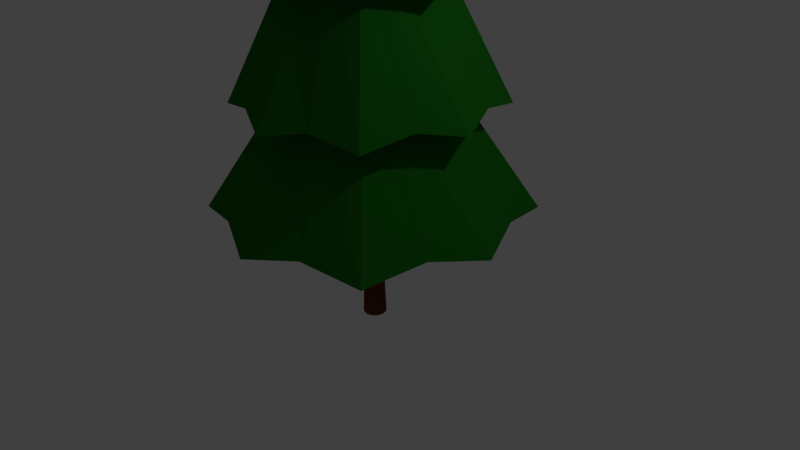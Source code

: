 # Source: tree.blend  (saved by Blender 2.77.0; exported with 4.5.12 LTS)
import bpy
from mathutils import Matrix  # noqa: F401  (used for matrix-valued properties, if any)

bpy.ops.wm.read_factory_settings(use_empty=True)
scene = bpy.context.scene
scene.name = 'Scene'

# ---- collections
col_collection_1 = bpy.data.collections.new('Collection 1'); scene.collection.children.link(col_collection_1)

# ---- materials (node trees are filled in below, after node groups)
mat_material_001 = bpy.data.materials.new('Material.001')
mat_material_001.alpha_threshold = 0.0
mat_material_001.use_transparent_shadow = False
mat_material_001.diffuse_color = (0.009085, 0.1424, 0.011, 1.0)
mat_material_001.roughness = 0.5
mat_material_002 = bpy.data.materials.new('Material.002')
mat_material_002.alpha_threshold = 0.0
mat_material_002.use_transparent_shadow = False
mat_material_002.diffuse_color = (0.1679, 0.05619, 0.0215, 1.0)
mat_material_002.roughness = 0.5

# ---- material node trees
mat_material_001.use_nodes = True; mat_material_001.node_tree.nodes.clear()
_N = mat_material_001.node_tree.nodes; _L = mat_material_001.node_tree.links
n0 = _N.new('ShaderNodeOutputMaterial'); n0.name = 'Material Output'; n0.location = (300, 300)
n1 = _N.new('ShaderNodeBsdfDiffuse'); n1.name = 'Diffuse BSDF'; n1.location = (10, 300)
n1.inputs[0].default_value = (0.0118, 0.1626, 0.009452, 1.0)
_L.new(n1.outputs[0], n0.inputs[0])
n0.is_active_output = True
mat_material_002.use_nodes = True; mat_material_002.node_tree.nodes.clear()
_N = mat_material_002.node_tree.nodes; _L = mat_material_002.node_tree.links
n0 = _N.new('ShaderNodeOutputMaterial'); n0.name = 'Material Output'; n0.location = (300, 300)
n1 = _N.new('ShaderNodeBsdfDiffuse'); n1.name = 'Diffuse BSDF'; n1.location = (10, 300)
n1.inputs[0].default_value = (0.1473, 0.03823, 0.01014, 1.0)
_L.new(n1.outputs[0], n0.inputs[0])
n0.is_active_output = True

# ---- world
world_world = bpy.data.worlds.new('World'); scene.world = world_world
world_world.color = (0.05088, 0.05088, 0.05088)
world_world.use_sun_shadow = False
world_world.sun_shadow_jitter_overblur = 0.0
world_world.cycles.sampling_method = 'MANUAL'

# ---- cameras
cam_camera = bpy.data.cameras.new('Camera')
cam_camera.clip_end = 100.0
cam_camera.lens = 35.0
cam_camera.sensor_width = 32.0
cam_camera.sensor_height = 18.0
cam_camera.ortho_scale = 7.314
cam_camera.dof.focus_distance = 0.0
cam_camera.dof.aperture_fstop = 128.0

# ---- lights
light_lamp = bpy.data.lights.new('Lamp', 'POINT')
light_lamp.transmission_factor = 0.0
light_lamp.cutoff_distance = 30.0
light_lamp.energy = 100.0
light_lamp.shadow_buffer_clip_start = 1.001
light_lamp.shadow_soft_size = 0.1
light_lamp.shadow_maximum_resolution = 0.006
light_lamp.use_absolute_resolution = True

# ---- meshes
me_cylinder = bpy.data.meshes.new('Cylinder')
me_cylinder.from_pydata([(0.0, 1.0, 0.8781), (3.418e-08, 0.0825, 9.878), (0.3827, 0.9239, 1.0), (0.03157, 0.07622, 10.0), (0.8119, 0.8119, 0.8781), (0.06698, 0.06698, 9.878), (0.9239, 0.3827, 1.0), (0.07622, 0.03157, 10.0), (1.0, -4.371e-08, 0.8781), (0.0825, 6.648e-09, 9.878), (0.9239, -0.3827, 1.0), (0.07622, -0.03157, 10.0), (0.8119, -0.8119, 0.8781), (0.06698, -0.06698, 9.878), (0.3827, -0.9239, 1.0), (0.03157, -0.07622, 10.0), (1.51e-07, -1.0, 0.8781), (4.664e-08, -0.0825, 9.878), (-0.3827, -0.9239, 1.0), (-0.03157, -0.07622, 10.0), (-0.8119, -0.8119, 0.8781), (-0.06698, -0.06698, 9.878), (-0.9239, -0.3827, 1.0), (-0.07622, -0.03157, 10.0), (-1.0, 1.192e-08, 0.8781), (-0.0825, 1.124e-08, 9.878), (-0.9239, 0.3827, 1.0), (-0.07622, 0.03157, 10.0), (-0.8119, 0.8119, 0.8781), (-0.06698, 0.06698, 9.878), (-0.3827, 0.9239, 1.0), (-0.03157, 0.07622, 10.0), (4.557e-09, 0.8777, 2.231), (1.025e-08, 0.7247, 3.731), (1.595e-08, 0.5718, 5.257), (2.165e-08, 0.4189, 7.012), (2.734e-08, 0.266, 8.563), (0.1018, 0.2457, 8.685), (0.1603, 0.387, 7.134), (0.2188, 0.5283, 5.379), (0.2773, 0.6696, 3.853), (0.3359, 0.8109, 2.353), (0.216, 0.216, 8.563), (0.3401, 0.3401, 7.012), (0.4643, 0.4643, 5.257), (0.5885, 0.5885, 3.731), (0.7126, 0.7126, 2.231), (0.2457, 0.1018, 8.685), (0.387, 0.1603, 7.134), (0.5283, 0.2188, 5.379), (0.6696, 0.2773, 3.853), (0.8109, 0.3359, 2.353), (0.266, -3.424e-09, 8.563), (0.4189, -1.182e-08, 7.012), (0.5718, -2.021e-08, 5.257), (0.7247, -2.86e-08, 3.731), (0.8777, -3.7e-08, 2.231), (0.2457, -0.1018, 8.685), (0.387, -0.1603, 7.134), (0.5283, -0.2188, 5.379), (0.6696, -0.2773, 3.853), (0.8109, -0.3359, 2.353), (0.216, -0.216, 8.563), (0.3401, -0.3401, 7.012), (0.4643, -0.4643, 5.257), (0.5885, -0.5885, 3.731), (0.7126, -0.7126, 2.231), (0.1018, -0.2457, 8.685), (0.1603, -0.387, 7.134), (0.2188, -0.5283, 5.379), (0.2773, -0.6696, 3.853), (0.3359, -0.8109, 2.353), (6.751e-08, -0.266, 8.563), (8.49e-08, -0.4189, 7.012), (1.023e-07, -0.5718, 5.257), (1.197e-07, -0.7247, 3.731), (1.371e-07, -0.8777, 2.231), (-0.1018, -0.2457, 8.685), (-0.1603, -0.387, 7.134), (-0.2188, -0.5283, 5.379), (-0.2773, -0.6696, 3.853), (-0.3359, -0.8109, 2.353), (-0.216, -0.216, 8.563), (-0.3401, -0.3401, 7.012), (-0.4643, -0.4643, 5.257), (-0.5885, -0.5885, 3.731), (-0.7126, -0.7126, 2.231), (-0.2457, -0.1018, 8.685), (-0.387, -0.1603, 7.134), (-0.5283, -0.2188, 5.379), (-0.6696, -0.2773, 3.853), (-0.8109, -0.3359, 2.353), (-0.266, 1.138e-08, 8.563), (-0.4189, 1.149e-08, 7.012), (-0.5718, 1.16e-08, 5.257), (-0.7247, 1.172e-08, 3.731), (-0.8777, 1.183e-08, 2.231), (-0.2457, 0.1018, 8.685), (-0.387, 0.1603, 7.134), (-0.5283, 0.2188, 5.379), (-0.6696, 0.2773, 3.853), (-0.8109, 0.3359, 2.353), (-0.216, 0.216, 8.563), (-0.3401, 0.3401, 7.012), (-0.4643, 0.4643, 5.257), (-0.5885, 0.5885, 3.731), (-0.7126, 0.7126, 2.231), (-0.1018, 0.2457, 8.685), (-0.1603, 0.387, 7.134), (-0.2188, 0.5283, 5.379), (-0.2773, 0.6696, 3.853), (-0.3359, 0.8109, 2.353), (6.848e-09, 0.4895, 8.363), (0.171, 0.4129, 8.485), (0.3628, 0.3628, 8.363), (0.4129, 0.171, 8.485), (0.4895, -1.579e-08, 8.363), (0.4129, -0.171, 8.485), (0.3628, -0.3628, 8.363), (0.171, -0.4129, 8.485), (8.076e-08, -0.4895, 8.363), (-0.171, -0.4129, 8.485), (-0.3628, -0.3628, 8.363), (-0.4129, -0.171, 8.485), (-0.4895, 1.144e-08, 8.363), (-0.4129, 0.171, 8.485), (-0.3628, 0.3628, 8.363), (-0.171, 0.4129, 8.485), (4.352e-09, 0.826, 6.812), (0.2886, 0.6966, 6.934), (0.6122, 0.6122, 6.812), (0.6966, 0.2886, 6.934), (0.826, -3.499e-08, 6.812), (0.6966, -0.2886, 6.934), (0.6122, -0.6122, 6.812), (0.2886, -0.6966, 6.934), (1.291e-07, -0.826, 6.812), (-0.2886, -0.6966, 6.934), (-0.6122, -0.6122, 6.812), (-0.6966, -0.2886, 6.934), (-0.826, 1.096e-08, 6.812), (-0.6966, 0.2886, 6.934), (-0.6122, 0.6122, 6.812), (-0.2886, 0.6966, 6.934), (-2.465e-08, 1.052, 5.057), (0.3676, 0.8876, 5.179), (0.78, 0.78, 5.057), (0.8876, 0.3676, 5.179), (1.052, -5.207e-08, 5.057), (0.8876, -0.3676, 5.179), (0.78, -0.78, 5.057), (0.3676, -0.8876, 5.179), (1.342e-07, -1.052, 5.057), (-0.3676, -0.8876, 5.179), (-0.78, -0.78, 5.057), (-0.8876, -0.3676, 5.179), (-1.052, 6.478e-09, 5.057), (-0.8875, 0.3676, 5.179), (-0.78, 0.78, 5.057), (-0.3676, 0.8876, 5.179), (-4.492e-08, 1.334, 3.531), (0.4659, 1.125, 3.653), (0.9886, 0.9886, 3.531), (1.125, 0.4659, 3.653), (1.334, -5.968e-08, 3.531), (1.125, -0.4659, 3.653), (0.9886, -0.9886, 3.531), (0.4659, -1.125, 3.653), (1.565e-07, -1.334, 3.531), (-0.4659, -1.125, 3.653), (-0.9886, -0.9886, 3.531), (-1.125, -0.4659, 3.653), (-1.334, 1.452e-08, 3.531), (-1.125, 0.4659, 3.653), (-0.9886, 0.9886, 3.531), (-0.4659, 1.125, 3.653), (-5.051e-08, 1.615, 2.031), (0.5643, 1.362, 2.153), (1.197, 1.197, 2.031), (1.362, 0.5643, 2.153), (1.615, -7.316e-08, 2.031), (1.362, -0.5643, 2.153), (1.197, -1.197, 2.031), (0.5643, -1.362, 2.153), (1.934e-07, -1.615, 2.031), (-0.5643, -1.362, 2.153), (-1.197, -1.197, 2.031), (-1.362, -0.5643, 2.153), (-1.615, 1.669e-08, 2.031), (-1.362, 0.5643, 2.153), (-1.197, 1.197, 2.031), (-0.5643, 1.362, 2.153), (0.6888, 1.663, 0.8), (1.461, 1.461, 0.6781), (1.663, 0.6888, 0.8), (1.972, -9.42e-08, 0.6781), (1.663, -0.6888, 0.8), (1.461, -1.461, 0.6781), (0.6888, -1.663, 0.8), (2.545e-07, -1.972, 0.6781), (-0.6888, -1.663, 0.8), (-1.461, -1.461, 0.6781), (-1.663, -0.6888, 0.8), (-1.972, 1.549e-08, 0.6781), (-1.663, 0.6888, 0.8), (-1.461, 1.461, 0.6781), (-0.6888, 1.663, 0.8), (-4.323e-08, 1.972, 0.6781), (0.0462, 0.1115, 0.1572), (-4.753e-07, 0.1207, 0.1572), (-4.768e-07, 0.1511, -0.8351), (-4.768e-07, 0.1511, 1.149), (0.05782, 0.1396, -0.8351), (0.05782, 0.1396, 1.149), (0.1068, 0.1068, -0.8351), (0.1068, 0.1068, 1.149), (0.1396, 0.05782, -0.8351), (0.1396, 0.05782, 1.149), (0.1511, 2.384e-07, -0.8351), (0.1511, 2.384e-07, 1.149), (0.1396, -0.05782, -0.8351), (0.1396, -0.05782, 1.149), (0.1068, -0.1068, -0.8351), (0.1068, -0.1068, 1.149), (0.05782, -0.1396, -0.8351), (0.05782, -0.1396, 1.149), (-4.768e-07, -0.1511, -0.8351), (-4.768e-07, -0.1511, 1.149), (-0.05782, -0.1396, -0.8351), (-0.05782, -0.1396, 1.149), (-0.1068, -0.1068, -0.8351), (-0.1068, -0.1068, 1.149), (-0.1396, -0.05782, -0.8351), (-0.1396, -0.05782, 1.149), (-0.1511, 2.384e-07, -0.8351), (-0.1511, 2.384e-07, 1.149), (-0.1396, 0.05782, -0.8351), (-0.1396, 0.05782, 1.149), (-0.1068, 0.1068, -0.8351), (-0.1068, 0.1068, 1.149), (-0.05782, 0.1396, -0.8351), (-0.05782, 0.1396, 1.149), (0.08537, 0.08537, 0.1572), (0.1115, 0.0462, 0.1572), (0.1207, 2.384e-07, 0.1572), (0.1115, -0.0462, 0.1572), (0.08537, -0.08537, 0.1572), (0.0462, -0.1115, 0.1572), (-4.753e-07, -0.1207, 0.1572), (-0.0462, -0.1115, 0.1572), (-0.08537, -0.08537, 0.1572), (-0.1115, -0.0462, 0.1572), (-0.1207, 2.384e-07, 0.1572), (-0.1115, 0.0462, 0.1572), (-0.08537, 0.08537, 0.1572), (-0.0462, 0.1115, 0.1572), (0.0, 1.0, 0.8781), (0.0, 1.0, 0.8781), (0.3827, 0.9239, 1.0), (0.3827, 0.9239, 1.0), (0.03157, 0.07622, 10.0), (0.03157, 0.07622, 10.0), (3.418e-08, 0.0825, 9.878), (3.418e-08, 0.0825, 9.878), (6.848e-09, 0.4895, 8.363), (6.848e-09, 0.4895, 8.363), (6.848e-09, 0.4895, 8.363), (0.6888, 1.663, 0.8), (0.6888, 1.663, 0.8), (0.6888, 1.663, 0.8), (0.8119, 0.8119, 0.8781), (0.8119, 0.8119, 0.8781), (0.06698, 0.06698, 9.878), (0.06698, 0.06698, 9.878), (1.461, 1.461, 0.6781), (1.461, 1.461, 0.6781), (1.461, 1.461, 0.6781), (0.9239, 0.3827, 1.0), (0.9239, 0.3827, 1.0), (0.07622, 0.03157, 10.0), (0.07622, 0.03157, 10.0), (1.663, 0.6888, 0.8), (1.663, 0.6888, 0.8), (1.663, 0.6888, 0.8), (1.0, -4.371e-08, 0.8781), (1.0, -4.371e-08, 0.8781), (0.0825, 6.648e-09, 9.878), (0.0825, 6.648e-09, 9.878), (1.972, -9.42e-08, 0.6781), (1.972, -9.42e-08, 0.6781), (1.972, -9.42e-08, 0.6781), (0.9239, -0.3827, 1.0), (0.9239, -0.3827, 1.0), (0.07622, -0.03157, 10.0), (0.07622, -0.03157, 10.0), (1.663, -0.6888, 0.8), (1.663, -0.6888, 0.8), (1.663, -0.6888, 0.8), (0.8119, -0.8119, 0.8781), (0.8119, -0.8119, 0.8781), (0.06698, -0.06698, 9.878), (0.06698, -0.06698, 9.878), (1.461, -1.461, 0.6781), (1.461, -1.461, 0.6781), (1.461, -1.461, 0.6781), (0.3827, -0.9239, 1.0), (0.3827, -0.9239, 1.0), (0.03157, -0.07622, 10.0), (0.03157, -0.07622, 10.0), (0.6888, -1.663, 0.8), (0.6888, -1.663, 0.8), (0.6888, -1.663, 0.8), (1.51e-07, -1.0, 0.8781), (1.51e-07, -1.0, 0.8781), (4.664e-08, -0.0825, 9.878), (4.664e-08, -0.0825, 9.878), (2.545e-07, -1.972, 0.6781), (2.545e-07, -1.972, 0.6781), (2.545e-07, -1.972, 0.6781), (-0.3827, -0.9239, 1.0), (-0.3827, -0.9239, 1.0), (-0.03157, -0.07622, 10.0), (-0.03157, -0.07622, 10.0), (-0.6888, -1.663, 0.8), (-0.6888, -1.663, 0.8), (-0.6888, -1.663, 0.8), (-0.8119, -0.8119, 0.8781), (-0.8119, -0.8119, 0.8781), (-0.06698, -0.06698, 9.878), (-0.06698, -0.06698, 9.878), (-1.461, -1.461, 0.6781), (-1.461, -1.461, 0.6781), (-1.461, -1.461, 0.6781), (-0.9239, -0.3827, 1.0), (-0.9239, -0.3827, 1.0), (-0.07622, -0.03157, 10.0), (-0.07622, -0.03157, 10.0), (-1.663, -0.6888, 0.8), (-1.663, -0.6888, 0.8), (-1.663, -0.6888, 0.8), (-1.0, 1.192e-08, 0.8781), (-1.0, 1.192e-08, 0.8781), (-0.0825, 1.124e-08, 9.878), (-0.0825, 1.124e-08, 9.878), (-1.972, 1.549e-08, 0.6781), (-1.972, 1.549e-08, 0.6781), (-1.972, 1.549e-08, 0.6781), (-0.9239, 0.3827, 1.0), (-0.9239, 0.3827, 1.0), (-0.07622, 0.03157, 10.0), (-0.07622, 0.03157, 10.0), (-1.663, 0.6888, 0.8), (-1.663, 0.6888, 0.8), (-1.663, 0.6888, 0.8), (-0.8119, 0.8119, 0.8781), (-0.8119, 0.8119, 0.8781), (-0.06698, 0.06698, 9.878), (-0.06698, 0.06698, 9.878), (-1.461, 1.461, 0.6781), (-1.461, 1.461, 0.6781), (-1.461, 1.461, 0.6781), (-0.3827, 0.9239, 1.0), (-0.3827, 0.9239, 1.0), (-0.03157, 0.07622, 10.0), (-0.03157, 0.07622, 10.0), (-0.6888, 1.663, 0.8), (-0.6888, 1.663, 0.8), (-0.6888, 1.663, 0.8), (-4.323e-08, 1.972, 0.6781), (-4.323e-08, 1.972, 0.6781), (-4.323e-08, 1.972, 0.6781), (4.557e-09, 0.8777, 2.231), (4.557e-09, 0.8777, 2.231), (4.557e-09, 0.8777, 2.231), (-5.051e-08, 1.615, 2.031), (-5.051e-08, 1.615, 2.031), (-5.051e-08, 1.615, 2.031), (1.025e-08, 0.7247, 3.731), (1.025e-08, 0.7247, 3.731), (1.025e-08, 0.7247, 3.731), (-4.492e-08, 1.334, 3.531), (-4.492e-08, 1.334, 3.531), (-4.492e-08, 1.334, 3.531), (1.595e-08, 0.5718, 5.257), (1.595e-08, 0.5718, 5.257), (1.595e-08, 0.5718, 5.257), (-2.465e-08, 1.052, 5.057), (-2.465e-08, 1.052, 5.057), (-2.465e-08, 1.052, 5.057), (2.165e-08, 0.4189, 7.012), (2.165e-08, 0.4189, 7.012), (2.165e-08, 0.4189, 7.012), (4.352e-09, 0.826, 6.812), (4.352e-09, 0.826, 6.812), (4.352e-09, 0.826, 6.812), (2.734e-08, 0.266, 8.563), (2.734e-08, 0.266, 8.563), (2.734e-08, 0.266, 8.563), (0.171, 0.4129, 8.485), (0.171, 0.4129, 8.485), (0.171, 0.4129, 8.485), (0.1018, 0.2457, 8.685), (0.1018, 0.2457, 8.685), (0.1018, 0.2457, 8.685), (0.2886, 0.6966, 6.934), (0.2886, 0.6966, 6.934), (0.2886, 0.6966, 6.934), (0.1603, 0.387, 7.134), (0.1603, 0.387, 7.134), (0.1603, 0.387, 7.134), (0.3676, 0.8876, 5.179), (0.3676, 0.8876, 5.179), (0.3676, 0.8876, 5.179), (0.2188, 0.5283, 5.379), (0.2188, 0.5283, 5.379), (0.2188, 0.5283, 5.379), (0.4659, 1.125, 3.653), (0.4659, 1.125, 3.653), (0.4659, 1.125, 3.653), (0.2773, 0.6696, 3.853), (0.2773, 0.6696, 3.853), (0.2773, 0.6696, 3.853), (0.5643, 1.362, 2.153), (0.5643, 1.362, 2.153), (0.5643, 1.362, 2.153), (0.3359, 0.8109, 2.353), (0.3359, 0.8109, 2.353), (0.3359, 0.8109, 2.353), (0.3628, 0.3628, 8.363), (0.3628, 0.3628, 8.363), (0.3628, 0.3628, 8.363), (0.216, 0.216, 8.563), (0.216, 0.216, 8.563), (0.216, 0.216, 8.563), (0.6122, 0.6122, 6.812), (0.6122, 0.6122, 6.812), (0.6122, 0.6122, 6.812), (0.3401, 0.3401, 7.012), (0.3401, 0.3401, 7.012), (0.3401, 0.3401, 7.012), (0.78, 0.78, 5.057), (0.78, 0.78, 5.057), (0.78, 0.78, 5.057), (0.4643, 0.4643, 5.257), (0.4643, 0.4643, 5.257), (0.4643, 0.4643, 5.257), (0.9886, 0.9886, 3.531), (0.9886, 0.9886, 3.531), (0.9886, 0.9886, 3.531), (0.5885, 0.5885, 3.731), (0.5885, 0.5885, 3.731), (0.5885, 0.5885, 3.731), (1.197, 1.197, 2.031), (1.197, 1.197, 2.031), (1.197, 1.197, 2.031), (0.7126, 0.7126, 2.231), (0.7126, 0.7126, 2.231), (0.7126, 0.7126, 2.231), (0.4129, 0.171, 8.485), (0.4129, 0.171, 8.485), (0.4129, 0.171, 8.485), (0.2457, 0.1018, 8.685), (0.2457, 0.1018, 8.685), (0.2457, 0.1018, 8.685), (0.6966, 0.2886, 6.934), (0.6966, 0.2886, 6.934), (0.6966, 0.2886, 6.934), (0.387, 0.1603, 7.134), (0.387, 0.1603, 7.134), (0.387, 0.1603, 7.134), (0.8876, 0.3676, 5.179), (0.8876, 0.3676, 5.179), (0.8876, 0.3676, 5.179), (0.5283, 0.2188, 5.379), (0.5283, 0.2188, 5.379), (0.5283, 0.2188, 5.379), (1.125, 0.4659, 3.653), (1.125, 0.4659, 3.653), (1.125, 0.4659, 3.653), (0.6696, 0.2773, 3.853), (0.6696, 0.2773, 3.853), (0.6696, 0.2773, 3.853), (1.362, 0.5643, 2.153), (1.362, 0.5643, 2.153), (1.362, 0.5643, 2.153), (0.8109, 0.3359, 2.353), (0.8109, 0.3359, 2.353), (0.8109, 0.3359, 2.353), (0.4895, -1.579e-08, 8.363), (0.4895, -1.579e-08, 8.363), (0.4895, -1.579e-08, 8.363), (0.266, -3.424e-09, 8.563), (0.266, -3.424e-09, 8.563), (0.266, -3.424e-09, 8.563), (0.826, -3.499e-08, 6.812), (0.826, -3.499e-08, 6.812), (0.826, -3.499e-08, 6.812), (0.4189, -1.182e-08, 7.012), (0.4189, -1.182e-08, 7.012), (0.4189, -1.182e-08, 7.012), (1.052, -5.207e-08, 5.057), (1.052, -5.207e-08, 5.057), (1.052, -5.207e-08, 5.057), (0.5718, -2.021e-08, 5.257), (0.5718, -2.021e-08, 5.257), (0.5718, -2.021e-08, 5.257), (1.334, -5.968e-08, 3.531), (1.334, -5.968e-08, 3.531), (1.334, -5.968e-08, 3.531), (0.7247, -2.86e-08, 3.731), (0.7247, -2.86e-08, 3.731), (0.7247, -2.86e-08, 3.731), (1.615, -7.316e-08, 2.031), (1.615, -7.316e-08, 2.031), (1.615, -7.316e-08, 2.031), (0.8777, -3.7e-08, 2.231), (0.8777, -3.7e-08, 2.231), (0.8777, -3.7e-08, 2.231), (0.4129, -0.171, 8.485), (0.4129, -0.171, 8.485), (0.4129, -0.171, 8.485), (0.2457, -0.1018, 8.685), (0.2457, -0.1018, 8.685), (0.2457, -0.1018, 8.685), (0.6966, -0.2886, 6.934), (0.6966, -0.2886, 6.934), (0.6966, -0.2886, 6.934), (0.387, -0.1603, 7.134), (0.387, -0.1603, 7.134), (0.387, -0.1603, 7.134), (0.8876, -0.3676, 5.179), (0.8876, -0.3676, 5.179), (0.8876, -0.3676, 5.179), (0.5283, -0.2188, 5.379), (0.5283, -0.2188, 5.379), (0.5283, -0.2188, 5.379), (1.125, -0.4659, 3.653), (1.125, -0.4659, 3.653), (1.125, -0.4659, 3.653), (0.6696, -0.2773, 3.853), (0.6696, -0.2773, 3.853), (0.6696, -0.2773, 3.853), (1.362, -0.5643, 2.153), (1.362, -0.5643, 2.153), (1.362, -0.5643, 2.153), (0.8109, -0.3359, 2.353), (0.8109, -0.3359, 2.353), (0.8109, -0.3359, 2.353), (0.3628, -0.3628, 8.363), (0.3628, -0.3628, 8.363), (0.3628, -0.3628, 8.363), (0.216, -0.216, 8.563), (0.216, -0.216, 8.563), (0.216, -0.216, 8.563), (0.6122, -0.6122, 6.812), (0.6122, -0.6122, 6.812), (0.6122, -0.6122, 6.812), (0.3401, -0.3401, 7.012), (0.3401, -0.3401, 7.012), (0.3401, -0.3401, 7.012), (0.78, -0.78, 5.057), (0.78, -0.78, 5.057), (0.78, -0.78, 5.057), (0.4643, -0.4643, 5.257), (0.4643, -0.4643, 5.257), (0.4643, -0.4643, 5.257), (0.9886, -0.9886, 3.531), (0.9886, -0.9886, 3.531), (0.9886, -0.9886, 3.531), (0.5885, -0.5885, 3.731), (0.5885, -0.5885, 3.731), (0.5885, -0.5885, 3.731), (1.197, -1.197, 2.031), (1.197, -1.197, 2.031), (1.197, -1.197, 2.031), (0.7126, -0.7126, 2.231), (0.7126, -0.7126, 2.231), (0.7126, -0.7126, 2.231), (0.171, -0.4129, 8.485), (0.171, -0.4129, 8.485), (0.171, -0.4129, 8.485), (0.1018, -0.2457, 8.685), (0.1018, -0.2457, 8.685), (0.1018, -0.2457, 8.685), (0.2886, -0.6966, 6.934), (0.2886, -0.6966, 6.934), (0.2886, -0.6966, 6.934), (0.1603, -0.387, 7.134), (0.1603, -0.387, 7.134), (0.1603, -0.387, 7.134), (0.3676, -0.8876, 5.179), (0.3676, -0.8876, 5.179), (0.3676, -0.8876, 5.179), (0.2188, -0.5283, 5.379), (0.2188, -0.5283, 5.379), (0.2188, -0.5283, 5.379), (0.4659, -1.125, 3.653), (0.4659, -1.125, 3.653), (0.4659, -1.125, 3.653), (0.2773, -0.6696, 3.853), (0.2773, -0.6696, 3.853), (0.2773, -0.6696, 3.853), (0.5643, -1.362, 2.153), (0.5643, -1.362, 2.153), (0.5643, -1.362, 2.153), (0.3359, -0.8109, 2.353), (0.3359, -0.8109, 2.353), (0.3359, -0.8109, 2.353), (8.076e-08, -0.4895, 8.363), (8.076e-08, -0.4895, 8.363), (8.076e-08, -0.4895, 8.363), (6.751e-08, -0.266, 8.563), (6.751e-08, -0.266, 8.563), (6.751e-08, -0.266, 8.563), (1.291e-07, -0.826, 6.812), (1.291e-07, -0.826, 6.812), (1.291e-07, -0.826, 6.812), (8.49e-08, -0.4189, 7.012), (8.49e-08, -0.4189, 7.012), (8.49e-08, -0.4189, 7.012), (1.342e-07, -1.052, 5.057), (1.342e-07, -1.052, 5.057), (1.342e-07, -1.052, 5.057), (1.023e-07, -0.5718, 5.257), (1.023e-07, -0.5718, 5.257), (1.023e-07, -0.5718, 5.257), (1.565e-07, -1.334, 3.531), (1.565e-07, -1.334, 3.531), (1.565e-07, -1.334, 3.531), (1.197e-07, -0.7247, 3.731), (1.197e-07, -0.7247, 3.731), (1.197e-07, -0.7247, 3.731), (1.934e-07, -1.615, 2.031), (1.934e-07, -1.615, 2.031), (1.934e-07, -1.615, 2.031), (1.371e-07, -0.8777, 2.231), (1.371e-07, -0.8777, 2.231), (1.371e-07, -0.8777, 2.231), (-0.171, -0.4129, 8.485), (-0.171, -0.4129, 8.485), (-0.171, -0.4129, 8.485), (-0.1018, -0.2457, 8.685), (-0.1018, -0.2457, 8.685), (-0.1018, -0.2457, 8.685), (-0.2886, -0.6966, 6.934), (-0.2886, -0.6966, 6.934), (-0.2886, -0.6966, 6.934), (-0.1603, -0.387, 7.134), (-0.1603, -0.387, 7.134), (-0.1603, -0.387, 7.134), (-0.3676, -0.8876, 5.179), (-0.3676, -0.8876, 5.179), (-0.3676, -0.8876, 5.179), (-0.2188, -0.5283, 5.379), (-0.2188, -0.5283, 5.379), (-0.2188, -0.5283, 5.379), (-0.4659, -1.125, 3.653), (-0.4659, -1.125, 3.653), (-0.4659, -1.125, 3.653), (-0.2773, -0.6696, 3.853), (-0.2773, -0.6696, 3.853), (-0.2773, -0.6696, 3.853), (-0.5643, -1.362, 2.153), (-0.5643, -1.362, 2.153), (-0.5643, -1.362, 2.153), (-0.3359, -0.8109, 2.353), (-0.3359, -0.8109, 2.353), (-0.3359, -0.8109, 2.353), (-0.3628, -0.3628, 8.363), (-0.3628, -0.3628, 8.363), (-0.3628, -0.3628, 8.363), (-0.216, -0.216, 8.563), (-0.216, -0.216, 8.563), (-0.216, -0.216, 8.563), (-0.6122, -0.6122, 6.812), (-0.6122, -0.6122, 6.812), (-0.6122, -0.6122, 6.812), (-0.3401, -0.3401, 7.012), (-0.3401, -0.3401, 7.012), (-0.3401, -0.3401, 7.012), (-0.78, -0.78, 5.057), (-0.78, -0.78, 5.057), (-0.78, -0.78, 5.057), (-0.4643, -0.4643, 5.257), (-0.4643, -0.4643, 5.257), (-0.4643, -0.4643, 5.257), (-0.9886, -0.9886, 3.531), (-0.9886, -0.9886, 3.531), (-0.9886, -0.9886, 3.531), (-0.5885, -0.5885, 3.731), (-0.5885, -0.5885, 3.731), (-0.5885, -0.5885, 3.731), (-1.197, -1.197, 2.031), (-1.197, -1.197, 2.031), (-1.197, -1.197, 2.031), (-0.7126, -0.7126, 2.231), (-0.7126, -0.7126, 2.231), (-0.7126, -0.7126, 2.231), (-0.4129, -0.171, 8.485), (-0.4129, -0.171, 8.485), (-0.4129, -0.171, 8.485), (-0.2457, -0.1018, 8.685), (-0.2457, -0.1018, 8.685), (-0.2457, -0.1018, 8.685), (-0.6966, -0.2886, 6.934), (-0.6966, -0.2886, 6.934), (-0.6966, -0.2886, 6.934), (-0.387, -0.1603, 7.134), (-0.387, -0.1603, 7.134), (-0.387, -0.1603, 7.134), (-0.8876, -0.3676, 5.179), (-0.8876, -0.3676, 5.179), (-0.8876, -0.3676, 5.179), (-0.5283, -0.2188, 5.379), (-0.5283, -0.2188, 5.379), (-0.5283, -0.2188, 5.379), (-1.125, -0.4659, 3.653), (-1.125, -0.4659, 3.653), (-1.125, -0.4659, 3.653), (-0.6696, -0.2773, 3.853), (-0.6696, -0.2773, 3.853), (-0.6696, -0.2773, 3.853), (-1.362, -0.5643, 2.153), (-1.362, -0.5643, 2.153), (-1.362, -0.5643, 2.153), (-0.8109, -0.3359, 2.353), (-0.8109, -0.3359, 2.353), (-0.8109, -0.3359, 2.353), (-0.4895, 1.144e-08, 8.363), (-0.4895, 1.144e-08, 8.363), (-0.4895, 1.144e-08, 8.363), (-0.266, 1.138e-08, 8.563), (-0.266, 1.138e-08, 8.563), (-0.266, 1.138e-08, 8.563), (-0.826, 1.096e-08, 6.812), (-0.826, 1.096e-08, 6.812), (-0.826, 1.096e-08, 6.812), (-0.4189, 1.149e-08, 7.012), (-0.4189, 1.149e-08, 7.012), (-0.4189, 1.149e-08, 7.012), (-1.052, 6.478e-09, 5.057), (-1.052, 6.478e-09, 5.057), (-1.052, 6.478e-09, 5.057), (-0.5718, 1.16e-08, 5.257), (-0.5718, 1.16e-08, 5.257), (-0.5718, 1.16e-08, 5.257), (-1.334, 1.452e-08, 3.531), (-1.334, 1.452e-08, 3.531), (-1.334, 1.452e-08, 3.531), (-0.7247, 1.172e-08, 3.731), (-0.7247, 1.172e-08, 3.731), (-0.7247, 1.172e-08, 3.731), (-1.615, 1.669e-08, 2.031), (-1.615, 1.669e-08, 2.031), (-1.615, 1.669e-08, 2.031), (-0.8777, 1.183e-08, 2.231), (-0.8777, 1.183e-08, 2.231), (-0.8777, 1.183e-08, 2.231), (-0.4129, 0.171, 8.485), (-0.4129, 0.171, 8.485), (-0.4129, 0.171, 8.485), (-0.2457, 0.1018, 8.685), (-0.2457, 0.1018, 8.685), (-0.2457, 0.1018, 8.685), (-0.6966, 0.2886, 6.934), (-0.6966, 0.2886, 6.934), (-0.6966, 0.2886, 6.934), (-0.387, 0.1603, 7.134), (-0.387, 0.1603, 7.134), (-0.387, 0.1603, 7.134), (-0.8875, 0.3676, 5.179), (-0.8875, 0.3676, 5.179), (-0.8875, 0.3676, 5.179), (-0.5283, 0.2188, 5.379), (-0.5283, 0.2188, 5.379), (-0.5283, 0.2188, 5.379), (-1.125, 0.4659, 3.653), (-1.125, 0.4659, 3.653), (-1.125, 0.4659, 3.653), (-0.6696, 0.2773, 3.853), (-0.6696, 0.2773, 3.853), (-0.6696, 0.2773, 3.853), (-1.362, 0.5643, 2.153), (-1.362, 0.5643, 2.153), (-1.362, 0.5643, 2.153), (-0.8109, 0.3359, 2.353), (-0.8109, 0.3359, 2.353), (-0.8109, 0.3359, 2.353), (-0.3628, 0.3628, 8.363), (-0.3628, 0.3628, 8.363), (-0.3628, 0.3628, 8.363), (-0.216, 0.216, 8.563), (-0.216, 0.216, 8.563), (-0.216, 0.216, 8.563), (-0.6122, 0.6122, 6.812), (-0.6122, 0.6122, 6.812), (-0.6122, 0.6122, 6.812), (-0.3401, 0.3401, 7.012), (-0.3401, 0.3401, 7.012), (-0.3401, 0.3401, 7.012), (-0.78, 0.78, 5.057), (-0.78, 0.78, 5.057), (-0.78, 0.78, 5.057), (-0.4643, 0.4643, 5.257), (-0.4643, 0.4643, 5.257), (-0.4643, 0.4643, 5.257), (-0.9886, 0.9886, 3.531), (-0.9886, 0.9886, 3.531), (-0.9886, 0.9886, 3.531), (-0.5885, 0.5885, 3.731), (-0.5885, 0.5885, 3.731), (-0.5885, 0.5885, 3.731), (-1.197, 1.197, 2.031), (-1.197, 1.197, 2.031), (-1.197, 1.197, 2.031), (-0.7126, 0.7126, 2.231), (-0.7126, 0.7126, 2.231), (-0.7126, 0.7126, 2.231), (-0.171, 0.4129, 8.485), (-0.171, 0.4129, 8.485), (-0.171, 0.4129, 8.485), (-0.1018, 0.2457, 8.685), (-0.1018, 0.2457, 8.685), (-0.1018, 0.2457, 8.685), (-0.2886, 0.6966, 6.934), (-0.2886, 0.6966, 6.934), (-0.2886, 0.6966, 6.934), (-0.1603, 0.387, 7.134), (-0.1603, 0.387, 7.134), (-0.1603, 0.387, 7.134), (-0.3676, 0.8876, 5.179), (-0.3676, 0.8876, 5.179), (-0.3676, 0.8876, 5.179), (-0.2188, 0.5283, 5.379), (-0.2188, 0.5283, 5.379), (-0.2188, 0.5283, 5.379), (-0.4659, 1.125, 3.653), (-0.4659, 1.125, 3.653), (-0.4659, 1.125, 3.653), (-0.2773, 0.6696, 3.853), (-0.2773, 0.6696, 3.853), (-0.2773, 0.6696, 3.853), (-0.5643, 1.362, 2.153), (-0.5643, 1.362, 2.153), (-0.5643, 1.362, 2.153), (-0.3359, 0.8109, 2.353), (-0.3359, 0.8109, 2.353), (-0.3359, 0.8109, 2.353), (-4.753e-07, 0.1207, 0.1572), (-4.753e-07, 0.1207, 0.1572), (-4.753e-07, 0.1207, 0.1572), (0.0462, 0.1115, 0.1572), (0.0462, 0.1115, 0.1572), (0.0462, 0.1115, 0.1572), (0.08537, 0.08537, 0.1572), (0.08537, 0.08537, 0.1572), (0.08537, 0.08537, 0.1572), (-4.768e-07, 0.1511, -0.8351), (-4.768e-07, 0.1511, -0.8351), (0.05782, 0.1396, -0.8351), (0.05782, 0.1396, -0.8351), (-0.05782, 0.1396, 1.149), (-0.05782, 0.1396, 1.149), (-0.0462, 0.1115, 0.1572), (-0.0462, 0.1115, 0.1572), (-0.0462, 0.1115, 0.1572), (-0.1068, 0.1068, 1.149), (-0.1068, 0.1068, 1.149), (-0.08537, 0.08537, 0.1572), (-0.08537, 0.08537, 0.1572), (-0.08537, 0.08537, 0.1572), (0.05782, 0.1396, 1.149), (0.05782, 0.1396, 1.149), (-4.768e-07, 0.1511, 1.149), (-4.768e-07, 0.1511, 1.149), (0.1115, 0.0462, 0.1572), (0.1115, 0.0462, 0.1572), (0.1115, 0.0462, 0.1572), (0.1068, 0.1068, -0.8351), (0.1068, 0.1068, -0.8351), (-0.1396, 0.05782, 1.149), (-0.1396, 0.05782, 1.149), (-0.1115, 0.0462, 0.1572), (-0.1115, 0.0462, 0.1572), (-0.1115, 0.0462, 0.1572), (0.1068, 0.1068, 1.149), (0.1068, 0.1068, 1.149), (0.1207, 2.384e-07, 0.1572), (0.1207, 2.384e-07, 0.1572), (0.1207, 2.384e-07, 0.1572), (0.1396, 0.05782, -0.8351), (0.1396, 0.05782, -0.8351), (-0.1511, 2.384e-07, 1.149), (-0.1511, 2.384e-07, 1.149), (-0.1207, 2.384e-07, 0.1572), (-0.1207, 2.384e-07, 0.1572), (-0.1207, 2.384e-07, 0.1572), (0.1396, 0.05782, 1.149), (0.1396, 0.05782, 1.149), (0.1115, -0.0462, 0.1572), (0.1115, -0.0462, 0.1572), (0.1115, -0.0462, 0.1572), (0.1511, 2.384e-07, -0.8351), (0.1511, 2.384e-07, -0.8351), (-0.1396, -0.05782, 1.149), (-0.1396, -0.05782, 1.149), (-0.1115, -0.0462, 0.1572), (-0.1115, -0.0462, 0.1572), (-0.1115, -0.0462, 0.1572), (0.1511, 2.384e-07, 1.149), (0.1511, 2.384e-07, 1.149), (0.08537, -0.08537, 0.1572), (0.08537, -0.08537, 0.1572), (0.08537, -0.08537, 0.1572), (0.1396, -0.05782, -0.8351), (0.1396, -0.05782, -0.8351), (-0.1068, -0.1068, 1.149), (-0.1068, -0.1068, 1.149), (-0.08537, -0.08537, 0.1572), (-0.08537, -0.08537, 0.1572), (-0.08537, -0.08537, 0.1572), (0.1396, -0.05782, 1.149), (0.1396, -0.05782, 1.149), (0.0462, -0.1115, 0.1572), (0.0462, -0.1115, 0.1572), (0.0462, -0.1115, 0.1572), (0.1068, -0.1068, -0.8351), (0.1068, -0.1068, -0.8351), (-0.05782, -0.1396, 1.149), (-0.05782, -0.1396, 1.149), (-0.0462, -0.1115, 0.1572), (-0.0462, -0.1115, 0.1572), (-0.0462, -0.1115, 0.1572), (0.1068, -0.1068, 1.149), (0.1068, -0.1068, 1.149), (-4.753e-07, -0.1207, 0.1572), (-4.753e-07, -0.1207, 0.1572), (-4.753e-07, -0.1207, 0.1572), (0.05782, -0.1396, -0.8351), (0.05782, -0.1396, -0.8351), (-4.768e-07, -0.1511, 1.149), (-4.768e-07, -0.1511, 1.149), (0.05782, -0.1396, 1.149), (0.05782, -0.1396, 1.149), (-4.768e-07, -0.1511, -0.8351), (-4.768e-07, -0.1511, -0.8351), (-0.05782, -0.1396, -0.8351), (-0.05782, -0.1396, -0.8351), (-0.1068, -0.1068, -0.8351), (-0.1068, -0.1068, -0.8351), (-0.1396, -0.05782, -0.8351), (-0.1396, -0.05782, -0.8351), (-0.1511, 2.384e-07, -0.8351), (-0.1511, 2.384e-07, -0.8351), (-0.1396, 0.05782, -0.8351), (-0.1396, 0.05782, -0.8351), (-0.1068, 0.1068, -0.8351), (-0.1068, 0.1068, -0.8351), (-0.05782, 0.1396, -0.8351), (-0.05782, 0.1396, -0.8351)], [], [(264, 262, 260, 399), (400, 261, 272, 429), (430, 273, 279, 459), (460, 280, 286, 489), (490, 287, 293, 519), (520, 294, 300, 549), (550, 301, 307, 579), (580, 308, 314, 609), (610, 315, 321, 639), (640, 322, 328, 669), (670, 329, 335, 699), (700, 336, 342, 729), (730, 343, 349, 759), (760, 350, 356, 789), (3, 263, 363, 357, 27, 25, 23, 21, 19, 17, 15, 13, 11, 9, 7, 5), (790, 29, 364, 819), (820, 31, 1, 266), (256, 258, 270, 277, 284, 291, 298, 305, 312, 319, 326, 333, 340, 347, 354, 361), (366, 846, 371, 368), (843, 840, 377, 374), (837, 834, 383, 380), (831, 828, 389, 386), (825, 822, 395, 392), (359, 816, 847, 367), (813, 810, 841, 844), (807, 804, 835, 838), (801, 798, 829, 832), (795, 792, 823, 826), (352, 786, 817, 360), (783, 780, 811, 814), (777, 774, 805, 808), (771, 768, 799, 802), (765, 762, 793, 796), (345, 756, 787, 353), (753, 750, 781, 784), (747, 744, 775, 778), (741, 738, 769, 772), (735, 732, 763, 766), (338, 726, 757, 346), (723, 720, 751, 754), (717, 714, 745, 748), (711, 708, 739, 742), (705, 702, 733, 736), (331, 696, 727, 339), (693, 690, 721, 724), (687, 684, 715, 718), (681, 678, 709, 712), (675, 672, 703, 706), (324, 666, 697, 332), (663, 660, 691, 694), (657, 654, 685, 688), (651, 648, 679, 682), (645, 642, 673, 676), (317, 636, 667, 325), (633, 630, 661, 664), (627, 624, 655, 658), (621, 618, 649, 652), (615, 612, 643, 646), (310, 606, 637, 318), (603, 600, 631, 634), (597, 594, 625, 628), (591, 588, 619, 622), (585, 582, 613, 616), (303, 576, 607, 311), (573, 570, 601, 604), (567, 564, 595, 598), (561, 558, 589, 592), (555, 552, 583, 586), (296, 546, 577, 304), (543, 540, 571, 574), (537, 534, 565, 568), (531, 528, 559, 562), (525, 522, 553, 556), (289, 516, 547, 297), (513, 510, 541, 544), (507, 504, 535, 538), (501, 498, 529, 532), (495, 492, 523, 526), (282, 486, 517, 290), (483, 480, 511, 514), (477, 474, 505, 508), (471, 468, 499, 502), (465, 462, 493, 496), (275, 456, 487, 283), (453, 450, 481, 484), (447, 444, 475, 478), (441, 438, 469, 472), (435, 432, 463, 466), (268, 426, 457, 276), (423, 420, 451, 454), (417, 414, 445, 448), (411, 408, 439, 442), (405, 402, 433, 436), (370, 372, 427, 269), (376, 378, 421, 424), (382, 384, 415, 418), (388, 390, 409, 412), (394, 396, 403, 406), (821, 818, 265, 397), (791, 788, 127, 107), (761, 758, 126, 102), (731, 728, 125, 97), (701, 698, 124, 92), (671, 668, 123, 87), (641, 638, 122, 82), (611, 608, 121, 77), (581, 578, 120, 72), (551, 548, 119, 67), (521, 518, 118, 62), (491, 488, 117, 57), (461, 458, 116, 52), (431, 428, 115, 47), (401, 398, 114, 42), (36, 112, 113, 37), (391, 393, 404, 407), (38, 129, 434, 437), (43, 130, 464, 467), (48, 131, 494, 497), (53, 132, 524, 527), (58, 133, 554, 557), (63, 134, 584, 587), (68, 135, 614, 617), (73, 136, 644, 647), (78, 137, 674, 677), (83, 138, 704, 707), (88, 139, 734, 737), (93, 140, 764, 767), (98, 141, 794, 797), (103, 142, 824, 827), (108, 143, 128, 35), (385, 387, 410, 413), (39, 145, 440, 443), (44, 146, 470, 473), (49, 147, 500, 503), (54, 148, 530, 533), (59, 149, 560, 563), (64, 150, 590, 593), (69, 151, 620, 623), (74, 152, 650, 653), (79, 153, 680, 683), (84, 154, 710, 713), (89, 155, 740, 743), (94, 156, 770, 773), (99, 157, 800, 803), (104, 158, 830, 833), (109, 159, 144, 34), (379, 381, 416, 419), (40, 161, 446, 449), (45, 162, 476, 479), (50, 163, 506, 509), (55, 164, 536, 539), (60, 165, 566, 569), (65, 166, 596, 599), (70, 167, 626, 629), (75, 168, 656, 659), (80, 169, 686, 689), (85, 170, 716, 719), (90, 171, 746, 749), (95, 172, 776, 779), (100, 173, 806, 809), (105, 174, 836, 839), (110, 175, 160, 33), (373, 375, 422, 425), (41, 177, 452, 455), (46, 178, 482, 485), (51, 179, 512, 515), (56, 180, 542, 545), (61, 181, 572, 575), (66, 182, 602, 605), (71, 183, 632, 635), (76, 184, 662, 665), (81, 185, 692, 695), (86, 186, 722, 725), (91, 187, 752, 755), (96, 188, 782, 785), (101, 189, 812, 815), (106, 190, 842, 845), (111, 191, 176, 32), (257, 369, 267, 259), (2, 192, 274, 271), (4, 193, 281, 278), (6, 194, 288, 285), (8, 195, 295, 292), (10, 196, 302, 299), (12, 197, 309, 306), (14, 198, 316, 313), (16, 199, 323, 320), (18, 200, 330, 327), (20, 201, 337, 334), (22, 202, 344, 341), (24, 203, 351, 348), (26, 204, 358, 355), (28, 205, 365, 362), (30, 206, 207, 0), (860, 852, 854, 878), (848, 873, 871, 851), (879, 855, 875, 890), (208, 872, 885, 856), (891, 876, 887, 902), (242, 886, 897, 877), (903, 888, 899, 914), (243, 898, 909, 889), (915, 900, 911, 926), (244, 910, 921, 901), (927, 912, 923, 938), (245, 922, 933, 913), (939, 924, 935, 944), (246, 934, 942, 925), (945, 937, 931, 946), (247, 943, 940, 936), (947, 932, 919, 948), (248, 941, 928, 930), (949, 920, 907, 950), (249, 929, 916, 918), (951, 908, 895, 952), (250, 917, 904, 906), (953, 896, 883, 954), (251, 905, 892, 894), (955, 884, 869, 956), (252, 893, 880, 882), (957, 870, 864, 958), (253, 881, 866, 868), (213, 874, 862, 867, 237, 235, 233, 231, 229, 227, 225, 223, 221, 219, 217, 215), (959, 865, 849, 858), (254, 239, 861, 863), (857, 850, 853, 859), (255, 241, 211, 209), (210, 212, 214, 216, 218, 220, 222, 224, 226, 228, 230, 232, 234, 236, 238, 240)])
me_cylinder.polygons.foreach_set('material_index', [0, 0, 0, 0, 0, 0, 0, 0, 0, 0, 0, 0, 0, 0, 0, 0, 0, 0, 0, 0, 0, 0, 0, 0, 0, 0, 0, 0, 0, 0, 0, 0, 0, 0, 0, 0, 0, 0, 0, 0, 0, 0, 0, 0, 0, 0, 0, 0, 0, 0, 0, 0, 0, 0, 0, 0, 0, 0, 0, 0, 0, 0, 0, 0, 0, 0, 0, 0, 0, 0, 0, 0, 0, 0, 0, 0, 0, 0, 0, 0, 0, 0, 0, 0, 0, 0, 0, 0, 0, 0, 0, 0, 0, 0, 0, 0, 0, 0, 0, 0, 0, 0, 0, 0, 0, 0, 0, 0, 0, 0, 0, 0, 0, 0, 0, 0, 0, 0, 0, 0, 0, 0, 0, 0, 0, 0, 0, 0, 0, 0, 0, 0, 0, 0, 0, 0, 0, 0, 0, 0, 0, 0, 0, 0, 0, 0, 0, 0, 0, 0, 0, 0, 0, 0, 0, 0, 0, 0, 0, 0, 0, 0, 0, 0, 0, 0, 0, 0, 0, 0, 0, 0, 0, 0, 0, 0, 0, 0, 0, 0, 0, 0, 0, 0, 0, 0, 0, 0, 0, 0, 0, 0, 0, 0, 1, 1, 1, 1, 1, 1, 1, 1, 1, 1, 1, 1, 1, 1, 1, 1, 1, 1, 1, 1, 1, 1, 1, 1, 1, 1, 1, 1, 1, 1, 1, 1, 1, 1])
_uv = me_cylinder.uv_layers.new(name='UVMap')
_uv.uv.foreach_set('vector', [0.04556, 0.8215, 0.04556, 0.9493, 0.04265, 0.9591, 0.03253, 0.8325, 0.938, 0.9611, 0.9498, 0.8347, 0.9504, 0.8445, 0.9504, 0.9723, 0.4624, 0.6766, 0.4624, 0.8046, 0.4609, 0.8145, 0.4479, 0.6882, 0.9129, 0.14, 0.9251, 0.01368, 0.9272, 0.02341, 0.9272, 0.1512, 0.3469, 0.8024, 0.3469, 0.9302, 0.344, 0.94, 0.3338, 0.8137, 0.1402, 0.9521, 0.1521, 0.8259, 0.1527, 0.8355, 0.1527, 0.9629, 0.4067, 0.6746, 0.4067, 0.8026, 0.4052, 0.8125, 0.3922, 0.6863, 0.8937, 0.14, 0.9059, 0.01368, 0.908, 0.02341, 0.908, 0.1512, 0.3546, 0.484, 0.3546, 0.6118, 0.3517, 0.6215, 0.3415, 0.4952, 0.1227, 0.9521, 0.1347, 0.8259, 0.1353, 0.8355, 0.1353, 0.9629, 0.3483, 0.6595, 0.3483, 0.7875, 0.3468, 0.7975, 0.3338, 0.6712, 0.2187, 0.4552, 0.2309, 0.3288, 0.233, 0.3386, 0.233, 0.4664, 0.9451, 0.01368, 0.9451, 0.1414, 0.9422, 0.1512, 0.9321, 0.02467, 0.95, 0.14, 0.9619, 0.01364, 0.9624, 0.02341, 0.9624, 0.1512, 0.224, 0.4712, 0.2266, 0.4712, 0.229, 0.4722, 0.2317, 0.4735, 0.2319, 0.4765, 0.2319, 0.4791, 0.2309, 0.4816, 0.2296, 0.4843, 0.2266, 0.4844, 0.224, 0.4844, 0.2216, 0.4834, 0.2189, 0.4821, 0.2187, 0.4791, 0.2187, 0.4765, 0.2197, 0.4741, 0.221, 0.4714, 0.2266, 0.5032, 0.2266, 0.6313, 0.2251, 0.6413, 0.2121, 0.515, 0.03253, 0.8055, 0.04472, 0.6791, 0.04685, 0.6889, 0.04685, 0.8167, 0.1622, 0.06647, 0.1622, 0.09827, 0.16, 0.1344, 0.1275, 0.1501, 0.09819, 0.1623, 0.06642, 0.1623, 0.03036, 0.1602, 0.0146, 0.1276, 0.002443, 0.09827, 0.002443, 0.06647, 0.004564, 0.03038, 0.03707, 0.01461, 0.06642, 0.002445, 0.09819, 0.002445, 0.1343, 0.004567, 0.15, 0.03709, 0.4204, 0.008748, 0.4204, 0.1492, 0.3917, 0.1425, 0.3595, 0.002445, 0.5219, 0.4789, 0.5476, 0.3323, 0.5696, 0.3441, 0.5696, 0.4955, 0.1151, 0.6609, 0.1372, 0.5137, 0.1545, 0.5248, 0.1545, 0.6758, 0.2008, 0.8332, 0.2193, 0.6691, 0.2321, 0.6796, 0.2321, 0.8464, 0.896, 0.3032, 0.9125, 0.1561, 0.9204, 0.1663, 0.9204, 0.3156, 0.1242, 0.1672, 0.1242, 0.3145, 0.09733, 0.3336, 0.06576, 0.1968, 0.05153, 0.3385, 0.05153, 0.4915, 0.02866, 0.5072, 0.002443, 0.3608, 0.4562, 0.506, 0.4562, 0.6579, 0.4382, 0.6717, 0.4154, 0.5246, 0.7415, 0.5033, 0.7415, 0.6704, 0.7283, 0.6823, 0.709, 0.5182, 0.02764, 0.6791, 0.02764, 0.8288, 0.01982, 0.8399, 0.002443, 0.6929, 0.4154, 0.2967, 0.4434, 0.1561, 0.4654, 0.1755, 0.4654, 0.3275, 0.2938, 0.6323, 0.3174, 0.484, 0.3366, 0.4995, 0.3366, 0.6546, 0.6743, 0.3043, 0.6949, 0.1561, 0.7099, 0.1695, 0.7099, 0.3226, 0.6228, 0.8389, 0.6403, 0.6745, 0.6514, 0.6859, 0.6514, 0.853, 0.916, 0.4699, 0.9318, 0.3226, 0.938, 0.3333, 0.938, 0.483, 0.484, 0.1479, 0.5089, 0.006463, 0.5371, 0.002445, 0.5371, 0.1458, 0.5118, 0.5017, 0.5118, 0.6531, 0.4895, 0.6627, 0.4694, 0.5139, 0.3289, 0.6595, 0.3289, 0.8105, 0.3112, 0.8203, 0.2938, 0.6717, 0.443, 0.6766, 0.443, 0.8434, 0.4301, 0.8535, 0.4154, 0.6888, 0.9649, 0.4879, 0.9649, 0.6372, 0.9565, 0.6471, 0.9431, 0.4996, 0.3547, 0.1624, 0.3547, 0.3028, 0.3259, 0.2961, 0.2938, 0.1561, 0.4703, 0.3027, 0.496, 0.1561, 0.518, 0.1679, 0.518, 0.3193, 0.002443, 0.6593, 0.02454, 0.5121, 0.04189, 0.5232, 0.04189, 0.6742, 0.1647, 0.8332, 0.1832, 0.6691, 0.1959, 0.6796, 0.1959, 0.8464, 0.8868, 0.6349, 0.9033, 0.4879, 0.9111, 0.4981, 0.9111, 0.6474, 0.06088, 0.1672, 0.06088, 0.3145, 0.03401, 0.3336, 0.002443, 0.1968, 0.4645, 0.3323, 0.4645, 0.4854, 0.4416, 0.5011, 0.4154, 0.3546, 0.6694, 0.1561, 0.6694, 0.3081, 0.6514, 0.3218, 0.6286, 0.1747, 0.7474, 0.1561, 0.7474, 0.3232, 0.7341, 0.3351, 0.7148, 0.1711, 0.1543, 0.1672, 0.1543, 0.3169, 0.1465, 0.328, 0.1291, 0.181, 0.238, 0.3168, 0.2664, 0.1751, 0.2889, 0.1939, 0.2889, 0.3464, 0.5745, 0.4812, 0.5984, 0.3323, 0.6179, 0.3474, 0.6179, 0.5027, 0.6684, 0.4809, 0.6892, 0.3323, 0.7045, 0.3454, 0.7045, 0.4984, 0.7839, 0.8345, 0.8016, 0.6702, 0.8128, 0.6814, 0.8128, 0.848, 0.9109, 0.8174, 0.9268, 0.6702, 0.9331, 0.6807, 0.9331, 0.8301, 0.05642, 0.4864, 0.08188, 0.3429, 0.1102, 0.3385, 0.1102, 0.4829, 0.5647, 0.5004, 0.5647, 0.6532, 0.5423, 0.6631, 0.5219, 0.5138, 0.0917, 0.6589, 0.0917, 0.811, 0.07403, 0.821, 0.05642, 0.672, 0.8518, 0.4879, 0.8518, 0.6552, 0.8388, 0.6653, 0.824, 0.5008, 0.9648, 0.3226, 0.9648, 0.4723, 0.9564, 0.4822, 0.9429, 0.3348, 0.3546, 0.009125, 0.3546, 0.1512, 0.3259, 0.1447, 0.2938, 0.002445, 0.4694, 0.4799, 0.4949, 0.3323, 0.517, 0.344, 0.517, 0.4968, 0.5745, 0.6555, 0.5965, 0.5076, 0.6139, 0.5186, 0.6139, 0.6706, 0.5219, 0.8323, 0.5403, 0.668, 0.5531, 0.6784, 0.5531, 0.8457, 0.8816, 0.8174, 0.8981, 0.6702, 0.906, 0.6803, 0.906, 0.83, 0.2889, 0.002445, 0.2889, 0.1513, 0.262, 0.1702, 0.2304, 0.03169, 0.4087, 0.3323, 0.4087, 0.4863, 0.3858, 0.5018, 0.3596, 0.3544, 0.6635, 0.5034, 0.6635, 0.656, 0.6455, 0.6696, 0.6228, 0.5218, 0.7848, 0.1561, 0.7848, 0.3233, 0.7715, 0.3351, 0.7523, 0.1709, 0.8768, 0.6702, 0.8768, 0.8201, 0.8689, 0.831, 0.8516, 0.6839, 0.3596, 0.2978, 0.388, 0.1561, 0.4105, 0.1749, 0.4105, 0.3274, 0.1151, 0.4873, 0.1389, 0.3385, 0.1584, 0.3536, 0.1584, 0.5088, 0.238, 0.6692, 0.2588, 0.5207, 0.2741, 0.5337, 0.2741, 0.6867, 0.8177, 0.8345, 0.8354, 0.6702, 0.8467, 0.6814, 0.8467, 0.848, 0.916, 0.6351, 0.932, 0.4879, 0.9382, 0.4984, 0.9382, 0.6477, 0.4253, 0.1504, 0.4508, 0.006866, 0.4791, 0.002445, 0.4791, 0.1469, 0.09916, 0.4913, 0.09916, 0.6441, 0.07684, 0.654, 0.05642, 0.5047, 0.8191, 0.5033, 0.8191, 0.6553, 0.8015, 0.6653, 0.7839, 0.5164, 0.3873, 0.6746, 0.3873, 0.8419, 0.3744, 0.8521, 0.3596, 0.6875, 0.9599, 0.6702, 0.9599, 0.8199, 0.9515, 0.8299, 0.938, 0.6824, 0.2255, 0.1818, 0.2255, 0.3239, 0.1968, 0.3173, 0.1647, 0.1751, 0.238, 0.4989, 0.2635, 0.3513, 0.2856, 0.363, 0.2856, 0.5158, 0.3596, 0.6546, 0.3816, 0.5067, 0.399, 0.5177, 0.399, 0.6697, 0.4694, 0.8319, 0.4878, 0.6676, 0.5005, 0.678, 0.5005, 0.8453, 0.238, 0.8388, 0.2545, 0.6916, 0.2624, 0.7017, 0.2624, 0.8513, 0.2255, 0.002445, 0.2255, 0.1513, 0.1986, 0.1702, 0.1671, 0.03169, 0.2138, 0.3288, 0.2138, 0.4828, 0.1909, 0.4983, 0.1647, 0.3508, 0.6635, 0.3323, 0.6635, 0.4849, 0.6455, 0.4985, 0.6228, 0.3508, 0.779, 0.5033, 0.779, 0.6705, 0.7657, 0.6823, 0.7464, 0.5181, 0.8819, 0.4879, 0.8819, 0.6377, 0.8741, 0.6486, 0.8567, 0.5015, 0.2938, 0.4483, 0.3218, 0.3077, 0.3439, 0.3271, 0.3439, 0.4791, 0.5809, 0.3044, 0.6045, 0.1561, 0.6237, 0.1717, 0.6237, 0.3267, 0.6684, 0.6515, 0.689, 0.5033, 0.7041, 0.5167, 0.7041, 0.6697, 0.6684, 0.839, 0.686, 0.6746, 0.6971, 0.686, 0.6971, 0.8531, 0.9252, 0.3034, 0.941, 0.1561, 0.9472, 0.1668, 0.9472, 0.3165, 0.5229, 0.3016, 0.5479, 0.1601, 0.5761, 0.1561, 0.5761, 0.2995, 0.2072, 0.5032, 0.2072, 0.6546, 0.1849, 0.6642, 0.1647, 0.5154, 0.8248, 0.1561, 0.8248, 0.3071, 0.8071, 0.317, 0.7897, 0.1683, 0.6021, 0.6755, 0.6021, 0.8423, 0.5892, 0.8524, 0.5745, 0.6877, 0.9738, 0.1561, 0.9738, 0.3054, 0.9654, 0.3153, 0.9521, 0.1678, 0.4307, 0.896, 0.4307, 0.9107, 0.4154, 0.9112, 0.4224, 0.8943, 0.2818, 0.7852, 0.2672, 0.7938, 0.2672, 0.7776, 0.2818, 0.7756, 0.5229, 0.3065, 0.5375, 0.3085, 0.5375, 0.3247, 0.5229, 0.3161, 0.8961, 0.4401, 0.8891, 0.4233, 0.9044, 0.4237, 0.9044, 0.4385, 0.8739, 0.3139, 0.8739, 0.3286, 0.8587, 0.329, 0.8656, 0.3122, 0.2672, 0.8072, 0.2818, 0.7987, 0.2818, 0.8148, 0.2672, 0.8168, 0.595, 0.08731, 0.6096, 0.08933, 0.6096, 0.1055, 0.595, 0.09692, 0.9116, 0.8886, 0.9046, 0.8718, 0.9198, 0.8723, 0.9198, 0.887, 0.3273, 0.9049, 0.3273, 0.9197, 0.3121, 0.9201, 0.319, 0.9033, 0.8092, 0.3304, 0.8238, 0.3219, 0.8238, 0.338, 0.8092, 0.34, 0.3922, 0.8174, 0.4068, 0.8194, 0.4068, 0.8356, 0.3922, 0.827, 0.4548, 0.8362, 0.4479, 0.8193, 0.4631, 0.8198, 0.4631, 0.8345, 0.9044, 0.4467, 0.9044, 0.4614, 0.8891, 0.4619, 0.8961, 0.445, 0.5424, 0.3151, 0.557, 0.3065, 0.557, 0.3227, 0.5424, 0.3247, 0.7897, 0.3219, 0.8043, 0.3239, 0.8043, 0.34, 0.7897, 0.3315, 0.219, 0.663, 0.2121, 0.6462, 0.2273, 0.6466, 0.2273, 0.6613, 0.98, 0.04428, 0.9673, 0.01364, 0.993, 0.01437, 0.993, 0.04168, 0.9917, 0.7472, 0.9917, 0.7745, 0.9648, 0.7783, 0.9768, 0.7493, 0.4274, 0.8874, 0.4154, 0.8584, 0.4424, 0.8621, 0.4424, 0.8894, 0.04556, 0.9665, 0.04556, 0.9939, 0.01982, 0.9946, 0.03251, 0.964, 0.98, 0.1153, 0.9673, 0.0847, 0.993, 0.08544, 0.993, 0.1128, 0.6015, 0.9624, 0.6015, 0.9897, 0.5745, 0.9935, 0.5865, 0.9645, 0.9768, 0.8121, 0.9648, 0.7832, 0.9917, 0.7869, 0.9917, 0.8142, 0.993, 0.1228, 0.993, 0.1501, 0.9673, 0.1509, 0.98, 0.1202, 0.98, 0.07981, 0.9673, 0.04917, 0.993, 0.04991, 0.993, 0.07722, 0.9316, 0.8359, 0.9316, 0.8632, 0.9046, 0.8669, 0.9166, 0.838, 0.7586, 0.989, 0.7466, 0.96, 0.7736, 0.9637, 0.7736, 0.9911, 0.1905, 0.9651, 0.1905, 0.9924, 0.1647, 0.9931, 0.1774, 0.9625, 0.6354, 0.9937, 0.6228, 0.963, 0.6485, 0.9638, 0.6485, 0.9911, 0.9917, 0.7113, 0.9917, 0.7386, 0.9648, 0.7423, 0.9768, 0.7134, 0.607, 0.1393, 0.595, 0.1104, 0.622, 0.1141, 0.622, 0.1414, 0.8096, 0.9667, 0.8096, 0.994, 0.7839, 0.9947, 0.7965, 0.9641, 0.6863, 0.9857, 0.6713, 0.9496, 0.7041, 0.9505, 0.7041, 0.9822, 0.406, 0.9174, 0.4374, 0.9217, 0.4374, 0.9565, 0.406, 0.9381, 0.7041, 0.9263, 0.6727, 0.9447, 0.6727, 0.9099, 0.7041, 0.9056, 0.7417, 0.9636, 0.7417, 0.9952, 0.709, 0.9962, 0.7239, 0.96, 0.8665, 0.9913, 0.8516, 0.9552, 0.8844, 0.9561, 0.8844, 0.9878, 0.9553, 0.9294, 0.9866, 0.9338, 0.9866, 0.9685, 0.9553, 0.9501, 0.9553, 0.9039, 0.9866, 0.8855, 0.9866, 0.9202, 0.9553, 0.9246, 0.9976, 0.6738, 0.9976, 0.7055, 0.9648, 0.7064, 0.9797, 0.6702, 0.421, 0.9975, 0.406, 0.9613, 0.4388, 0.9623, 0.4388, 0.994, 0.6998, 0.8971, 0.6684, 0.8927, 0.6684, 0.858, 0.6998, 0.8764, 0.9276, 0.9654, 0.8962, 0.9838, 0.8962, 0.9491, 0.9276, 0.9447, 0.08921, 0.9619, 0.08921, 0.9936, 0.05642, 0.9945, 0.07139, 0.9583, 0.2824, 0.9938, 0.2674, 0.9577, 0.3002, 0.9586, 0.3002, 0.9903, 0.3469, 0.9839, 0.3155, 0.9796, 0.3155, 0.9449, 0.3469, 0.9633, 0.8962, 0.9191, 0.9276, 0.9007, 0.9276, 0.9355, 0.8962, 0.9398, 0.2536, 0.9649, 0.2536, 0.9966, 0.2208, 0.9976, 0.2358, 0.9614, 0.5383, 0.9635, 0.5193, 0.9177, 0.5609, 0.9189, 0.5609, 0.959, 0.4502, 0.9105, 0.49, 0.9161, 0.49, 0.9601, 0.4502, 0.9367, 0.2624, 0.8824, 0.2226, 0.9058, 0.2226, 0.8617, 0.2624, 0.8562, 0.2063, 0.9162, 0.2063, 0.9564, 0.1647, 0.9576, 0.1837, 0.9117, 0.2398, 0.9565, 0.2208, 0.9106, 0.2624, 0.9118, 0.2624, 0.952, 0.7487, 0.9551, 0.709, 0.9496, 0.709, 0.9056, 0.7487, 0.9289, 0.8913, 0.9269, 0.8516, 0.9503, 0.8516, 0.9063, 0.8913, 0.9007, 0.6161, 0.9162, 0.6161, 0.9563, 0.5745, 0.9575, 0.5935, 0.9117, 0.6417, 0.9581, 0.6228, 0.9123, 0.6643, 0.9135, 0.6643, 0.9536, 0.05642, 0.9039, 0.09617, 0.9094, 0.09617, 0.9535, 0.05642, 0.9301, 0.6228, 0.8812, 0.6625, 0.8579, 0.6625, 0.9019, 0.6228, 0.9074, 0.4011, 0.9219, 0.4011, 0.962, 0.3596, 0.9632, 0.3786, 0.9174, 0.8028, 0.9592, 0.7839, 0.9133, 0.8254, 0.9145, 0.8254, 0.9547, 0.6143, 0.9068, 0.5745, 0.9013, 0.5745, 0.8573, 0.6143, 0.8806, 0.3072, 0.9295, 0.2674, 0.9528, 0.2674, 0.9088, 0.3072, 0.9033, 0.9968, 0.8392, 0.9968, 0.8794, 0.9553, 0.8806, 0.9742, 0.8347, 0.1877, 0.9068, 0.1647, 0.8513, 0.215, 0.8528, 0.215, 0.9014, 0.7828, 0.1512, 0.7346, 0.1446, 0.7346, 0.09126, 0.7828, 0.1195, 0.1545, 0.7124, 0.1064, 0.7407, 0.1064, 0.6874, 0.1545, 0.6807, 0.5005, 0.8556, 0.5005, 0.9042, 0.4502, 0.9057, 0.4732, 0.8501, 0.8569, 0.4788, 0.8339, 0.4233, 0.8842, 0.4248, 0.8842, 0.4734, 0.8358, 0.1512, 0.7877, 0.1446, 0.7877, 0.09126, 0.8358, 0.1195, 0.6286, 0.1195, 0.6767, 0.09126, 0.6767, 0.1446, 0.6286, 0.1512, 0.8342, 0.8584, 0.8342, 0.907, 0.7839, 0.9084, 0.8068, 0.8529, 0.3826, 0.9125, 0.3596, 0.857, 0.4099, 0.8584, 0.4099, 0.9071, 0.8516, 0.8359, 0.8997, 0.8426, 0.8997, 0.8959, 0.8516, 0.8676, 0.5901, 0.1132, 0.542, 0.1414, 0.542, 0.08812, 0.5901, 0.08145, 0.7593, 0.8506, 0.7593, 0.8993, 0.709, 0.9007, 0.7319, 0.8452, 0.8017, 0.4788, 0.7787, 0.4233, 0.829, 0.4248, 0.829, 0.4734, 0.8888, 0.1512, 0.8407, 0.1446, 0.8407, 0.09126, 0.8888, 0.1195, 0.7298, 0.123, 0.6816, 0.1512, 0.6816, 0.09793, 0.7298, 0.09126, 0.5696, 0.8627, 0.5696, 0.9113, 0.5193, 0.9128, 0.5423, 0.8573, 0.8599, 0.2293, 0.8296, 0.1561, 0.8911, 0.1579, 0.8911, 0.2231, 0.7738, 0.3453, 0.7738, 0.4105, 0.7094, 0.4194, 0.738, 0.3502, 0.6399, 0.0716, 0.6113, 0.002445, 0.6757, 0.01137, 0.6757, 0.07656, 0.3289, 0.8314, 0.3289, 0.8966, 0.2674, 0.8984, 0.2977, 0.8252, 0.8599, 0.3073, 0.8296, 0.2342, 0.8911, 0.2359, 0.8911, 0.3011, 0.7734, 0.7662, 0.7734, 0.8314, 0.709, 0.8403, 0.7376, 0.7711, 0.7785, 0.0716, 0.7499, 0.002445, 0.8143, 0.01137, 0.8143, 0.07656, 0.1179, 0.8321, 0.1179, 0.8973, 0.05642, 0.899, 0.0867, 0.8259, 0.1269, 0.821, 0.09659, 0.7479, 0.158, 0.7496, 0.158, 0.8148, 0.6064, 0.002445, 0.6064, 0.06764, 0.542, 0.07656, 0.5706, 0.007403, 0.7376, 0.7563, 0.709, 0.6872, 0.7734, 0.6961, 0.7734, 0.7613, 0.8401, 0.3515, 0.8401, 0.4167, 0.7787, 0.4184, 0.809, 0.3453, 0.8494, 0.0756, 0.8191, 0.002445, 0.8806, 0.004203, 0.8806, 0.06939, 0.7738, 0.4243, 0.7738, 0.4895, 0.7094, 0.4984, 0.738, 0.4292, 0.7092, 0.0716, 0.6806, 0.002445, 0.745, 0.01137, 0.745, 0.07656, 0.9065, 0.3515, 0.9065, 0.4167, 0.845, 0.4184, 0.8753, 0.3453, 0.4645, 0.5908, 0.4645, 0.6701, 0.4618, 0.6707, 0.4611, 0.5915, 0.5589, 0.8315, 0.558, 0.7531, 0.5624, 0.7527, 0.5624, 0.8311, 0.2672, 0.7703, 0.2681, 0.6916, 0.2717, 0.692, 0.2717, 0.7707, 0.9703, 0.4019, 0.9697, 0.3234, 0.973, 0.3226, 0.973, 0.4012, 0.4039, 0.5855, 0.4041, 0.5067, 0.4079, 0.5067, 0.4087, 0.5855, 0.8435, 0.8534, 0.8435, 0.931, 0.8391, 0.9304, 0.84, 0.8529, 0.6608, 0.6745, 0.6608, 0.7533, 0.6572, 0.7536, 0.6563, 0.6749, 0.283, 0.6039, 0.2838, 0.6814, 0.279, 0.6814, 0.2792, 0.6039, 0.005897, 0.8738, 0.005897, 0.9525, 0.003137, 0.9531, 0.002443, 0.8746, 0.7651, 0.9232, 0.7642, 0.8457, 0.7686, 0.8452, 0.7686, 0.9228, 0.279, 0.765, 0.2799, 0.6863, 0.2834, 0.6867, 0.2834, 0.7654, 0.9705, 0.6499, 0.9698, 0.5723, 0.9732, 0.5713, 0.9732, 0.6491, 0.104, 0.5701, 0.1043, 0.4913, 0.1081, 0.4913, 0.1088, 0.5701, 0.7779, 0.8456, 0.7779, 0.9233, 0.7735, 0.9227, 0.7744, 0.8452, 0.6114, 0.6755, 0.6114, 0.7542, 0.6079, 0.7546, 0.607, 0.6759, 0.4079, 0.5904, 0.4087, 0.6679, 0.4039, 0.6679, 0.404, 0.5904, 0.01424, 0.8738, 0.01424, 0.9525, 0.01148, 0.9531, 0.01078, 0.8746, 0.5063, 0.914, 0.5054, 0.8365, 0.5099, 0.8359, 0.5099, 0.9135, 0.558, 0.7474, 0.5589, 0.668, 0.5624, 0.6683, 0.5624, 0.7478, 0.9705, 0.5664, 0.9698, 0.4888, 0.9732, 0.4879, 0.9732, 0.5657, 0.3487, 0.3872, 0.3492, 0.3077, 0.353, 0.3077, 0.3535, 0.3872, 0.6607, 0.7589, 0.6607, 0.8374, 0.6563, 0.8369, 0.6572, 0.7585, 0.05122, 0.5121, 0.05122, 0.5915, 0.04767, 0.5918, 0.04677, 0.5125, 0.2795, 0.599, 0.279, 0.5207, 0.2838, 0.5207, 0.2834, 0.599, 0.4645, 0.506, 0.4645, 0.5853, 0.4618, 0.5859, 0.4611, 0.5067, 0.5063, 0.831, 0.5054, 0.7527, 0.5099, 0.7522, 0.5099, 0.8307, 0.5054, 0.7469, 0.5063, 0.6676, 0.5099, 0.6679, 0.5099, 0.7473, 0.0198, 0.9531, 0.01912, 0.8746, 0.02251, 0.8738, 0.02251, 0.9524, 0.007675, 0.8671, 0.00428, 0.8637, 0.002443, 0.8592, 0.002443, 0.8544, 0.00428, 0.85, 0.007674, 0.8466, 0.01211, 0.8448, 0.01691, 0.8448, 0.02135, 0.8466, 0.02474, 0.85, 0.02658, 0.8544, 0.02658, 0.8592, 0.02474, 0.8637, 0.02135, 0.8671, 0.01691, 0.8689, 0.01211, 0.8689, 0.3487, 0.4715, 0.3492, 0.3921, 0.353, 0.3921, 0.3535, 0.4715, 0.6114, 0.7599, 0.6114, 0.8383, 0.607, 0.8378, 0.6079, 0.7595, 0.101, 0.6589, 0.101, 0.7384, 0.09748, 0.7387, 0.09659, 0.6593, 0.1046, 0.6533, 0.104, 0.575, 0.1088, 0.575, 0.1084, 0.6533, 0.8315, 0.3311, 0.8296, 0.3267, 0.8296, 0.3219, 0.8315, 0.3174, 0.8349, 0.314, 0.8393, 0.3122, 0.8441, 0.3122, 0.8485, 0.314, 0.8519, 0.3174, 0.8538, 0.3219, 0.8538, 0.3267, 0.8519, 0.3311, 0.8485, 0.3345, 0.8441, 0.3364, 0.8393, 0.3364, 0.8349, 0.3345])
_ca = me_cylinder.color_attributes.new('Col', 'BYTE_COLOR', 'CORNER')
_ca.data.foreach_set('color', [1.0, 1.0, 1.0, 1.0, 1.0, 1.0, 1.0, 1.0, 1.0, 1.0, 1.0, 1.0, 1.0, 1.0, 1.0, 1.0, 1.0, 1.0, 1.0, 1.0, 1.0, 1.0, 1.0, 1.0, 1.0, 1.0, 1.0, 1.0, 1.0, 1.0, 1.0, 1.0, 1.0, 1.0, 1.0, 1.0, 1.0, 1.0, 1.0, 1.0, 1.0, 1.0, 1.0, 1.0, 1.0, 1.0, 1.0, 1.0, 1.0, 1.0, 1.0, 1.0, 1.0, 1.0, 1.0, 1.0, 1.0, 1.0, 1.0, 1.0, 1.0, 1.0, 1.0, 1.0, 1.0, 1.0, 1.0, 1.0, 1.0, 1.0, 1.0, 1.0, 1.0, 1.0, 1.0, 1.0, 1.0, 1.0, 1.0, 1.0, 1.0, 1.0, 1.0, 1.0, 1.0, 1.0, 1.0, 1.0, 1.0, 1.0, 1.0, 1.0, 1.0, 1.0, 1.0, 1.0, 1.0, 1.0, 1.0, 1.0, 1.0, 1.0, 1.0, 1.0, 1.0, 1.0, 1.0, 1.0, 1.0, 1.0, 1.0, 1.0, 1.0, 1.0, 1.0, 1.0, 1.0, 1.0, 1.0, 1.0, 1.0, 1.0, 1.0, 1.0, 1.0, 1.0, 1.0, 1.0, 1.0, 1.0, 1.0, 1.0, 1.0, 1.0, 1.0, 1.0, 1.0, 1.0, 1.0, 1.0, 1.0, 1.0, 1.0, 1.0, 1.0, 1.0, 1.0, 1.0, 1.0, 1.0, 1.0, 1.0, 1.0, 1.0, 1.0, 1.0, 1.0, 1.0, 1.0, 1.0, 1.0, 1.0, 1.0, 1.0, 1.0, 1.0, 1.0, 1.0, 1.0, 1.0, 1.0, 1.0, 1.0, 1.0, 1.0, 1.0, 1.0, 1.0, 1.0, 1.0, 1.0, 1.0, 1.0, 1.0, 1.0, 1.0, 1.0, 1.0, 1.0, 1.0, 1.0, 1.0, 1.0, 1.0, 1.0, 1.0, 1.0, 1.0, 1.0, 1.0, 1.0, 1.0, 1.0, 1.0, 1.0, 1.0, 1.0, 1.0, 1.0, 1.0, 1.0, 1.0, 1.0, 1.0, 1.0, 1.0, 1.0, 1.0, 1.0, 1.0, 1.0, 1.0, 1.0, 1.0, 1.0, 1.0, 1.0, 1.0, 1.0, 1.0, 1.0, 1.0, 1.0, 1.0, 1.0, 1.0, 1.0, 1.0, 1.0, 1.0, 1.0, 1.0, 1.0, 1.0, 1.0, 1.0, 1.0, 1.0, 1.0, 1.0, 1.0, 1.0, 1.0, 1.0, 1.0, 1.0, 1.0, 1.0, 1.0, 1.0, 1.0, 1.0, 1.0, 1.0, 1.0, 1.0, 1.0, 1.0, 1.0, 1.0, 1.0, 1.0, 1.0, 1.0, 1.0, 1.0, 1.0, 1.0, 1.0, 1.0, 1.0, 1.0, 1.0, 1.0, 1.0, 1.0, 1.0, 1.0, 1.0, 1.0, 1.0, 1.0, 1.0, 1.0, 1.0, 1.0, 1.0, 1.0, 1.0, 1.0, 1.0, 1.0, 1.0, 1.0, 1.0, 1.0, 1.0, 1.0, 1.0, 1.0, 1.0, 1.0, 1.0, 1.0, 1.0, 1.0, 1.0, 1.0, 1.0, 1.0, 1.0, 1.0, 1.0, 1.0, 1.0, 1.0, 1.0, 1.0, 1.0, 1.0, 1.0, 1.0, 1.0, 1.0, 1.0, 1.0, 1.0, 1.0, 1.0, 1.0, 1.0, 1.0, 1.0, 1.0, 1.0, 1.0, 1.0, 1.0, 1.0, 1.0, 1.0, 1.0, 1.0, 1.0, 1.0, 1.0, 1.0, 1.0, 1.0, 1.0, 1.0, 1.0, 1.0, 1.0, 1.0, 1.0, 1.0, 1.0, 1.0, 1.0, 1.0, 1.0, 1.0, 1.0, 1.0, 1.0, 1.0, 1.0, 1.0, 1.0, 1.0, 1.0, 1.0, 1.0, 1.0, 1.0, 1.0, 1.0, 1.0, 1.0, 1.0, 1.0, 1.0, 1.0, 1.0, 1.0, 1.0, 1.0, 1.0, 1.0, 1.0, 1.0, 1.0, 1.0, 1.0, 1.0, 1.0, 1.0, 1.0, 1.0, 1.0, 1.0, 1.0, 1.0, 1.0, 1.0, 1.0, 1.0, 1.0, 1.0, 1.0, 1.0, 1.0, 1.0, 1.0, 1.0, 1.0, 1.0, 1.0, 1.0, 1.0, 1.0, 1.0, 1.0, 1.0, 1.0, 1.0, 1.0, 1.0, 1.0, 1.0, 1.0, 1.0, 1.0, 1.0, 1.0, 1.0, 1.0, 1.0, 1.0, 1.0, 1.0, 1.0, 1.0, 1.0, 1.0, 1.0, 1.0, 1.0, 1.0, 1.0, 1.0, 1.0, 1.0, 1.0, 1.0, 1.0, 1.0, 1.0, 1.0, 1.0, 1.0, 1.0, 1.0, 1.0, 1.0, 1.0, 1.0, 1.0, 1.0, 1.0, 1.0, 1.0, 1.0, 1.0, 1.0, 1.0, 1.0, 1.0, 1.0, 1.0, 1.0, 1.0, 1.0, 1.0, 1.0, 1.0, 1.0, 1.0, 1.0, 1.0, 1.0, 1.0, 1.0, 1.0, 1.0, 1.0, 1.0, 1.0, 1.0, 1.0, 1.0, 1.0, 1.0, 1.0, 1.0, 1.0, 1.0, 1.0, 1.0, 1.0, 1.0, 1.0, 1.0, 1.0, 1.0, 1.0, 1.0, 1.0, 1.0, 1.0, 1.0, 1.0, 1.0, 1.0, 1.0, 1.0, 1.0, 1.0, 1.0, 1.0, 1.0, 1.0, 1.0, 1.0, 1.0, 1.0, 1.0, 1.0, 1.0, 1.0, 1.0, 1.0, 1.0, 1.0, 1.0, 1.0, 1.0, 1.0, 1.0, 1.0, 1.0, 1.0, 1.0, 1.0, 1.0, 1.0, 1.0, 1.0, 1.0, 1.0, 1.0, 1.0, 1.0, 1.0, 1.0, 1.0, 1.0, 1.0, 1.0, 1.0, 1.0, 1.0, 1.0, 1.0, 1.0, 1.0, 1.0, 1.0, 1.0, 1.0, 1.0, 1.0, 1.0, 1.0, 1.0, 1.0, 1.0, 1.0, 1.0, 1.0, 1.0, 1.0, 1.0, 1.0, 1.0, 1.0, 1.0, 1.0, 1.0, 1.0, 1.0, 1.0, 1.0, 1.0, 1.0, 1.0, 1.0, 1.0, 1.0, 1.0, 1.0, 1.0, 1.0, 1.0, 1.0, 1.0, 1.0, 1.0, 1.0, 1.0, 1.0, 1.0, 1.0, 1.0, 1.0, 1.0, 1.0, 1.0, 1.0, 1.0, 1.0, 1.0, 1.0, 1.0, 1.0, 1.0, 1.0, 1.0, 1.0, 1.0, 1.0, 1.0, 1.0, 1.0, 1.0, 1.0, 1.0, 1.0, 1.0, 1.0, 1.0, 1.0, 1.0, 1.0, 1.0, 1.0, 1.0, 1.0, 1.0, 1.0, 1.0, 1.0, 1.0, 1.0, 1.0, 1.0, 1.0, 1.0, 1.0, 1.0, 1.0, 1.0, 1.0, 1.0, 1.0, 1.0, 1.0, 1.0, 1.0, 1.0, 1.0, 1.0, 1.0, 1.0, 1.0, 1.0, 1.0, 1.0, 1.0, 1.0, 1.0, 1.0, 1.0, 1.0, 1.0, 1.0, 1.0, 1.0, 1.0, 1.0, 1.0, 1.0, 1.0, 1.0, 1.0, 1.0, 1.0, 1.0, 1.0, 1.0, 1.0, 1.0, 1.0, 1.0, 1.0, 1.0, 1.0, 1.0, 1.0, 1.0, 1.0, 1.0, 1.0, 1.0, 1.0, 1.0, 1.0, 1.0, 1.0, 1.0, 1.0, 1.0, 1.0, 1.0, 1.0, 1.0, 1.0, 1.0, 1.0, 1.0, 1.0, 1.0, 1.0, 1.0, 1.0, 1.0, 1.0, 1.0, 1.0, 1.0, 1.0, 1.0, 1.0, 1.0, 1.0, 1.0, 1.0, 1.0, 1.0, 1.0, 1.0, 1.0, 1.0, 1.0, 1.0, 1.0, 1.0, 1.0, 1.0, 1.0, 1.0, 1.0, 1.0, 1.0, 1.0, 1.0, 1.0, 1.0, 1.0, 1.0, 1.0, 1.0, 1.0, 1.0, 1.0, 1.0, 1.0, 1.0, 1.0, 1.0, 1.0, 1.0, 1.0, 1.0, 1.0, 1.0, 1.0, 1.0, 1.0, 1.0, 1.0, 1.0, 1.0, 1.0, 1.0, 1.0, 1.0, 1.0, 1.0, 1.0, 1.0, 1.0, 1.0, 1.0, 1.0, 1.0, 1.0, 1.0, 1.0, 1.0, 1.0, 1.0, 1.0, 1.0, 1.0, 1.0, 1.0, 1.0, 1.0, 1.0, 1.0, 1.0, 1.0, 1.0, 1.0, 1.0, 1.0, 1.0, 1.0, 1.0, 1.0, 1.0, 1.0, 1.0, 1.0, 1.0, 1.0, 1.0, 1.0, 1.0, 1.0, 1.0, 1.0, 1.0, 1.0, 1.0, 1.0, 1.0, 1.0, 1.0, 1.0, 1.0, 1.0, 1.0, 1.0, 1.0, 1.0, 1.0, 1.0, 1.0, 1.0, 1.0, 1.0, 1.0, 1.0, 1.0, 1.0, 1.0, 1.0, 1.0, 1.0, 1.0, 1.0, 1.0, 1.0, 1.0, 1.0, 1.0, 1.0, 1.0, 1.0, 1.0, 1.0, 1.0, 1.0, 1.0, 1.0, 1.0, 1.0, 1.0, 1.0, 1.0, 1.0, 1.0, 1.0, 1.0, 1.0, 1.0, 1.0, 1.0, 1.0, 1.0, 1.0, 1.0, 1.0, 1.0, 1.0, 1.0, 1.0, 1.0, 1.0, 1.0, 1.0, 1.0, 1.0, 1.0, 1.0, 1.0, 1.0, 1.0, 1.0, 1.0, 1.0, 1.0, 1.0, 1.0, 1.0, 1.0, 1.0, 1.0, 1.0, 1.0, 1.0, 1.0, 1.0, 1.0, 1.0, 1.0, 1.0, 1.0, 1.0, 1.0, 1.0, 1.0, 1.0, 1.0, 1.0, 1.0, 1.0, 1.0, 1.0, 1.0, 1.0, 1.0, 1.0, 1.0, 1.0, 1.0, 1.0, 1.0, 1.0, 1.0, 1.0, 1.0, 1.0, 1.0, 1.0, 1.0, 1.0, 1.0, 1.0, 1.0, 1.0, 1.0, 1.0, 1.0, 1.0, 1.0, 1.0, 1.0, 1.0, 1.0, 1.0, 1.0, 1.0, 1.0, 1.0, 1.0, 1.0, 1.0, 1.0, 1.0, 1.0, 1.0, 1.0, 1.0, 1.0, 1.0, 1.0, 1.0, 1.0, 1.0, 1.0, 1.0, 1.0, 1.0, 1.0, 1.0, 1.0, 1.0, 1.0, 1.0, 1.0, 1.0, 1.0, 1.0, 1.0, 1.0, 1.0, 1.0, 1.0, 1.0, 1.0, 1.0, 1.0, 1.0, 1.0, 1.0, 1.0, 1.0, 1.0, 1.0, 1.0, 1.0, 1.0, 1.0, 1.0, 1.0, 1.0, 1.0, 1.0, 1.0, 1.0, 1.0, 1.0, 1.0, 1.0, 1.0, 1.0, 1.0, 1.0, 1.0, 1.0, 1.0, 1.0, 1.0, 1.0, 1.0, 1.0, 1.0, 1.0, 1.0, 1.0, 1.0, 1.0, 1.0, 1.0, 1.0, 1.0, 1.0, 1.0, 1.0, 1.0, 1.0, 1.0, 1.0, 1.0, 1.0, 1.0, 1.0, 1.0, 1.0, 1.0, 1.0, 1.0, 1.0, 1.0, 1.0, 1.0, 1.0, 1.0, 1.0, 1.0, 1.0, 1.0, 1.0, 1.0, 1.0, 1.0, 1.0, 1.0, 1.0, 1.0, 1.0, 1.0, 1.0, 1.0, 1.0, 1.0, 1.0, 1.0, 1.0, 1.0, 1.0, 1.0, 1.0, 1.0, 1.0, 1.0, 1.0, 1.0, 1.0, 1.0, 1.0, 1.0, 1.0, 1.0, 1.0, 1.0, 1.0, 1.0, 1.0, 1.0, 1.0, 1.0, 1.0, 1.0, 1.0, 1.0, 1.0, 1.0, 1.0, 1.0, 1.0, 1.0, 1.0, 1.0, 1.0, 1.0, 1.0, 1.0, 1.0, 1.0, 1.0, 1.0, 1.0, 1.0, 1.0, 1.0, 1.0, 1.0, 1.0, 1.0, 1.0, 1.0, 1.0, 1.0, 1.0, 1.0, 1.0, 1.0, 1.0, 1.0, 1.0, 1.0, 1.0, 1.0, 1.0, 1.0, 1.0, 1.0, 1.0, 1.0, 1.0, 1.0, 1.0, 1.0, 1.0, 1.0, 1.0, 1.0, 1.0, 1.0, 1.0, 1.0, 1.0, 1.0, 1.0, 1.0, 1.0, 1.0, 1.0, 1.0, 1.0, 1.0, 1.0, 1.0, 1.0, 1.0, 1.0, 1.0, 1.0, 1.0, 1.0, 1.0, 1.0, 1.0, 1.0, 1.0, 1.0, 1.0, 1.0, 1.0, 1.0, 1.0, 1.0, 1.0, 1.0, 1.0, 1.0, 1.0, 1.0, 1.0, 1.0, 1.0, 1.0, 1.0, 1.0, 1.0, 1.0, 1.0, 1.0, 1.0, 1.0, 1.0, 1.0, 1.0, 1.0, 1.0, 1.0, 1.0, 1.0, 1.0, 1.0, 1.0, 1.0, 1.0, 1.0, 1.0, 1.0, 1.0, 1.0, 1.0, 1.0, 1.0, 1.0, 1.0, 1.0, 1.0, 1.0, 1.0, 1.0, 1.0, 1.0, 1.0, 1.0, 1.0, 1.0, 1.0, 1.0, 1.0, 1.0, 1.0, 1.0, 1.0, 1.0, 1.0, 1.0, 1.0, 1.0, 1.0, 1.0, 1.0, 1.0, 1.0, 1.0, 1.0, 1.0, 1.0, 1.0, 1.0, 1.0, 1.0, 1.0, 1.0, 1.0, 1.0, 1.0, 1.0, 1.0, 1.0, 1.0, 1.0, 1.0, 1.0, 1.0, 1.0, 1.0, 1.0, 1.0, 1.0, 1.0, 1.0, 1.0, 1.0, 1.0, 1.0, 1.0, 1.0, 1.0, 1.0, 1.0, 1.0, 1.0, 1.0, 1.0, 1.0, 1.0, 1.0, 1.0, 1.0, 1.0, 1.0, 1.0, 1.0, 1.0, 1.0, 1.0, 1.0, 1.0, 1.0, 1.0, 1.0, 1.0, 1.0, 1.0, 1.0, 1.0, 1.0, 1.0, 1.0, 1.0, 1.0, 1.0, 1.0, 1.0, 1.0, 1.0, 1.0, 1.0, 1.0, 1.0, 1.0, 1.0, 1.0, 1.0, 1.0, 1.0, 1.0, 1.0, 1.0, 1.0, 1.0, 1.0, 1.0, 1.0, 1.0, 1.0, 1.0, 1.0, 1.0, 1.0, 1.0, 1.0, 1.0, 1.0, 1.0, 1.0, 1.0, 1.0, 1.0, 1.0, 1.0, 1.0, 1.0, 1.0, 1.0, 1.0, 1.0, 1.0, 1.0, 1.0, 1.0, 1.0, 1.0, 1.0, 1.0, 1.0, 1.0, 1.0, 1.0, 1.0, 1.0, 1.0, 1.0, 1.0, 1.0, 1.0, 1.0, 1.0, 1.0, 1.0, 1.0, 1.0, 1.0, 1.0, 1.0, 1.0, 1.0, 1.0, 1.0, 1.0, 1.0, 1.0, 1.0, 1.0, 1.0, 1.0, 1.0, 1.0, 1.0, 1.0, 1.0, 1.0, 1.0, 1.0, 1.0, 1.0, 1.0, 1.0, 1.0, 1.0, 1.0, 1.0, 1.0, 1.0, 1.0, 1.0, 1.0, 1.0, 1.0, 1.0, 1.0, 1.0, 1.0, 1.0, 1.0, 1.0, 1.0, 1.0, 1.0, 1.0, 1.0, 1.0, 1.0, 1.0, 1.0, 1.0, 1.0, 1.0, 1.0, 1.0, 1.0, 1.0, 1.0, 1.0, 1.0, 1.0, 1.0, 1.0, 1.0, 1.0, 1.0, 1.0, 1.0, 1.0, 1.0, 1.0, 1.0, 1.0, 1.0, 1.0, 1.0, 1.0, 1.0, 1.0, 1.0, 1.0, 1.0, 1.0, 1.0, 1.0, 1.0, 1.0, 1.0, 1.0, 1.0, 1.0, 1.0, 1.0, 1.0, 1.0, 1.0, 1.0, 1.0, 1.0, 1.0, 1.0, 1.0, 1.0, 1.0, 1.0, 1.0, 1.0, 1.0, 1.0, 1.0, 1.0, 1.0, 1.0, 1.0, 1.0, 1.0, 1.0, 1.0, 1.0, 1.0, 1.0, 1.0, 1.0, 1.0, 1.0, 1.0, 1.0, 1.0, 1.0, 1.0, 1.0, 1.0, 1.0, 1.0, 1.0, 1.0, 1.0, 1.0, 1.0, 1.0, 1.0, 1.0, 1.0, 1.0, 1.0, 1.0, 1.0, 1.0, 1.0, 1.0, 1.0, 1.0, 1.0, 1.0, 1.0, 1.0, 1.0, 1.0, 1.0, 1.0, 1.0, 1.0, 1.0, 1.0, 1.0, 1.0, 1.0, 1.0, 1.0, 1.0, 1.0, 1.0, 1.0, 1.0, 1.0, 1.0, 1.0, 1.0, 1.0, 1.0, 1.0, 1.0, 1.0, 1.0, 1.0, 1.0, 1.0, 1.0, 1.0, 1.0, 1.0, 1.0, 1.0, 1.0, 1.0, 1.0, 1.0, 1.0, 1.0, 1.0, 1.0, 1.0, 1.0, 1.0, 1.0, 1.0, 1.0, 1.0, 1.0, 1.0, 1.0, 1.0, 1.0, 1.0, 1.0, 1.0, 1.0, 1.0, 1.0, 1.0, 1.0, 1.0, 1.0, 1.0, 1.0, 1.0, 1.0, 1.0, 1.0, 1.0, 1.0, 1.0, 1.0, 1.0, 1.0, 1.0, 1.0, 1.0, 1.0, 1.0, 1.0, 1.0, 1.0, 1.0, 1.0, 1.0, 1.0, 1.0, 1.0, 1.0, 1.0, 1.0, 1.0, 1.0, 1.0, 1.0, 1.0, 1.0, 1.0, 1.0, 1.0, 1.0, 1.0, 1.0, 1.0, 1.0, 1.0, 1.0, 1.0, 1.0, 1.0, 1.0, 1.0, 1.0, 1.0, 1.0, 1.0, 1.0, 1.0, 1.0, 1.0, 1.0, 1.0, 1.0, 1.0, 1.0, 1.0, 1.0, 1.0, 1.0, 1.0, 1.0, 1.0, 1.0, 1.0, 1.0, 1.0, 1.0, 1.0, 1.0, 1.0, 1.0, 1.0, 1.0, 1.0, 1.0, 1.0, 1.0, 1.0, 1.0, 1.0, 1.0, 1.0, 1.0, 1.0, 1.0, 1.0, 1.0, 1.0, 1.0, 1.0, 1.0, 1.0, 1.0, 1.0, 1.0, 1.0, 1.0, 1.0, 1.0, 1.0, 1.0, 1.0, 1.0, 1.0, 1.0, 1.0, 1.0, 1.0, 1.0, 1.0, 1.0, 1.0, 1.0, 1.0, 1.0, 1.0, 1.0, 1.0, 1.0, 1.0, 1.0, 1.0, 1.0, 1.0, 1.0, 1.0, 1.0, 1.0, 1.0, 1.0, 1.0, 1.0, 1.0, 1.0, 1.0, 1.0, 1.0, 1.0, 1.0, 1.0, 1.0, 1.0, 1.0, 1.0, 1.0, 1.0, 1.0, 1.0, 1.0, 1.0, 1.0, 1.0, 1.0, 1.0, 1.0, 1.0, 1.0, 1.0, 1.0, 1.0, 1.0, 1.0, 1.0, 1.0, 1.0, 1.0, 1.0, 1.0, 1.0, 1.0, 1.0, 1.0, 1.0, 1.0, 1.0, 1.0, 1.0, 1.0, 1.0, 1.0, 1.0, 1.0, 1.0, 1.0, 1.0, 1.0, 1.0, 1.0, 1.0, 1.0, 1.0, 1.0, 1.0, 1.0, 1.0, 1.0, 1.0, 1.0, 1.0, 1.0, 1.0, 1.0, 1.0, 1.0, 1.0, 1.0, 1.0, 1.0, 1.0, 1.0, 1.0, 1.0, 1.0, 1.0, 1.0, 1.0, 1.0, 1.0, 1.0, 1.0, 1.0, 1.0, 1.0, 1.0, 1.0, 1.0, 1.0, 1.0, 1.0, 1.0, 1.0, 1.0, 1.0, 1.0, 1.0, 1.0, 1.0, 1.0, 1.0, 1.0, 1.0, 1.0, 1.0, 1.0, 1.0, 1.0, 1.0, 1.0, 1.0, 1.0, 1.0, 1.0, 1.0, 1.0, 1.0, 1.0, 1.0, 1.0, 1.0, 1.0, 1.0, 1.0, 1.0, 1.0, 1.0, 1.0, 1.0, 1.0, 1.0, 1.0, 1.0, 1.0, 1.0, 1.0, 1.0, 1.0, 1.0, 1.0, 1.0, 1.0, 1.0, 1.0, 1.0, 1.0, 1.0, 1.0, 1.0, 1.0, 1.0, 1.0, 1.0, 1.0, 1.0, 1.0, 1.0, 1.0, 1.0, 1.0, 1.0, 1.0, 1.0, 1.0, 1.0, 1.0, 1.0, 1.0, 1.0, 1.0, 1.0, 1.0, 1.0, 1.0, 1.0, 1.0, 1.0, 1.0, 1.0, 1.0, 1.0, 1.0, 1.0, 1.0, 1.0, 1.0, 1.0, 1.0, 1.0, 1.0, 1.0, 1.0, 1.0, 1.0, 1.0, 1.0, 1.0, 1.0, 1.0, 1.0, 1.0, 1.0, 1.0, 1.0, 1.0, 1.0, 1.0, 1.0, 1.0, 1.0, 1.0, 1.0, 1.0, 1.0, 1.0, 1.0, 1.0, 1.0, 1.0, 1.0, 1.0, 1.0, 1.0, 1.0, 1.0, 1.0, 1.0, 1.0, 1.0, 1.0, 1.0, 1.0, 1.0, 1.0, 1.0, 1.0, 1.0, 1.0, 1.0, 1.0, 1.0, 1.0, 1.0, 1.0, 1.0, 1.0, 1.0, 1.0, 1.0, 1.0, 1.0, 1.0, 1.0, 1.0, 1.0, 1.0, 1.0, 1.0, 1.0, 1.0, 1.0, 1.0, 1.0, 1.0, 1.0, 1.0, 1.0, 1.0, 1.0, 1.0, 1.0, 1.0, 1.0, 1.0, 1.0, 1.0, 1.0, 1.0, 1.0, 1.0, 1.0, 1.0, 1.0, 1.0, 1.0, 1.0, 1.0, 1.0, 1.0, 1.0, 1.0, 1.0, 1.0, 1.0, 1.0, 1.0, 1.0, 1.0, 1.0, 1.0, 1.0, 1.0, 1.0, 1.0, 1.0, 1.0, 1.0, 1.0, 1.0, 1.0, 1.0, 1.0, 1.0, 1.0, 1.0, 1.0, 1.0, 1.0, 1.0, 1.0, 1.0, 1.0, 1.0, 1.0, 1.0, 1.0, 1.0, 1.0, 1.0, 1.0, 1.0, 1.0, 1.0, 1.0, 1.0, 1.0, 1.0, 1.0, 1.0, 1.0, 1.0, 1.0, 1.0, 1.0, 1.0, 1.0, 1.0, 1.0, 1.0, 1.0, 1.0, 1.0, 1.0, 1.0, 1.0, 1.0, 1.0, 1.0, 1.0, 1.0, 1.0, 1.0, 1.0, 1.0, 1.0, 1.0, 1.0, 1.0, 1.0, 1.0, 1.0, 1.0, 1.0, 1.0, 1.0, 1.0, 1.0, 1.0, 1.0, 1.0, 1.0, 1.0, 1.0, 1.0, 1.0, 1.0, 1.0, 1.0, 1.0, 1.0, 1.0, 1.0, 1.0, 1.0, 1.0, 1.0, 1.0, 1.0, 1.0, 1.0, 1.0, 1.0, 1.0, 1.0, 1.0, 1.0, 1.0, 1.0, 1.0, 1.0, 1.0, 1.0, 1.0, 1.0, 1.0, 1.0, 1.0, 1.0, 1.0, 1.0, 1.0, 1.0, 1.0, 1.0, 1.0, 1.0, 1.0, 1.0, 1.0, 1.0, 1.0, 1.0, 1.0, 1.0, 1.0, 1.0, 1.0, 1.0, 1.0, 1.0, 1.0, 1.0, 1.0, 1.0, 1.0, 1.0, 1.0, 1.0, 1.0, 1.0, 1.0, 1.0, 1.0, 1.0, 1.0, 1.0, 1.0, 1.0, 1.0, 1.0, 1.0, 1.0, 1.0, 1.0, 1.0, 1.0, 1.0, 1.0, 1.0, 1.0, 1.0, 1.0, 1.0, 1.0, 1.0, 1.0, 1.0, 1.0, 1.0, 1.0, 1.0, 1.0, 1.0, 1.0, 1.0, 1.0, 1.0, 1.0, 1.0, 1.0, 1.0, 1.0, 1.0, 1.0, 1.0, 1.0, 1.0, 1.0, 1.0, 1.0, 1.0, 1.0, 1.0, 1.0, 1.0, 1.0, 1.0, 1.0, 1.0, 1.0, 1.0, 1.0, 1.0, 1.0, 1.0, 1.0, 1.0, 1.0, 1.0, 1.0, 1.0, 1.0, 1.0, 1.0, 1.0, 1.0, 1.0, 1.0, 1.0, 1.0, 1.0, 1.0, 1.0, 1.0, 1.0, 1.0, 1.0, 1.0, 1.0, 1.0, 1.0, 1.0, 1.0, 1.0, 1.0, 1.0, 1.0, 1.0, 1.0, 1.0, 1.0, 1.0, 1.0, 1.0, 1.0, 1.0, 1.0, 1.0, 1.0, 1.0, 1.0, 1.0, 1.0, 1.0, 1.0, 1.0, 1.0, 1.0, 1.0, 1.0, 1.0, 1.0, 1.0, 1.0, 1.0, 1.0, 1.0, 1.0, 1.0, 1.0, 1.0, 1.0, 1.0, 1.0, 1.0, 1.0, 1.0, 1.0, 1.0, 1.0, 1.0, 1.0, 1.0, 1.0, 1.0, 1.0, 1.0, 1.0, 1.0, 1.0, 1.0, 1.0, 1.0, 1.0, 1.0, 1.0, 1.0, 1.0, 1.0, 1.0, 1.0, 1.0, 1.0, 1.0, 1.0, 1.0, 1.0, 1.0, 1.0, 1.0, 1.0, 1.0, 1.0, 1.0, 1.0, 1.0, 1.0, 1.0, 1.0, 1.0, 1.0, 1.0, 1.0, 1.0, 1.0, 1.0, 1.0, 1.0, 1.0, 1.0, 1.0, 1.0, 1.0, 1.0, 1.0, 1.0, 1.0, 1.0, 1.0, 1.0, 1.0, 1.0, 1.0, 1.0, 1.0, 1.0, 1.0, 1.0, 1.0, 1.0, 1.0, 1.0, 1.0, 1.0, 1.0, 1.0, 1.0, 1.0, 1.0, 1.0, 1.0, 1.0, 1.0, 1.0, 1.0, 1.0, 1.0, 1.0, 1.0, 1.0, 1.0, 1.0, 1.0, 1.0, 1.0, 1.0, 1.0, 1.0, 1.0, 1.0, 1.0, 1.0, 1.0, 1.0, 1.0, 1.0, 1.0, 1.0, 1.0, 1.0, 1.0, 1.0, 1.0, 1.0, 1.0, 1.0, 1.0, 1.0, 1.0, 1.0, 1.0, 1.0, 1.0, 1.0, 1.0, 1.0, 1.0, 1.0, 1.0, 1.0, 1.0, 1.0, 1.0, 1.0, 1.0, 1.0, 1.0, 1.0, 1.0, 1.0, 1.0, 1.0, 1.0, 1.0, 1.0, 1.0, 1.0, 1.0, 1.0, 1.0, 1.0, 1.0, 1.0, 1.0, 1.0, 1.0, 1.0, 1.0, 1.0, 1.0, 1.0, 1.0, 1.0, 1.0, 1.0, 1.0, 1.0, 1.0, 1.0, 1.0, 1.0, 1.0, 1.0, 1.0, 1.0, 1.0, 1.0, 1.0, 1.0, 1.0, 1.0, 1.0, 1.0, 1.0, 1.0, 1.0, 1.0, 1.0, 1.0, 1.0, 1.0, 1.0, 1.0, 1.0, 1.0, 1.0, 1.0, 1.0, 1.0, 1.0, 1.0, 1.0, 1.0, 1.0, 1.0, 1.0, 1.0, 1.0, 1.0, 1.0, 1.0, 1.0, 1.0, 1.0, 1.0, 1.0, 1.0, 1.0, 1.0, 1.0, 1.0, 1.0, 1.0, 1.0, 1.0, 1.0, 1.0, 1.0, 1.0, 1.0, 1.0, 1.0, 1.0, 1.0, 1.0, 1.0, 1.0, 1.0, 1.0, 1.0, 1.0, 1.0, 1.0, 1.0, 1.0, 1.0, 1.0, 1.0, 1.0, 1.0, 1.0, 1.0, 1.0, 1.0, 1.0, 1.0, 1.0, 1.0, 1.0, 1.0, 1.0, 1.0, 1.0, 1.0, 1.0, 1.0, 1.0, 1.0, 1.0, 1.0, 1.0, 1.0, 1.0, 1.0, 1.0, 1.0, 1.0, 1.0, 1.0, 1.0, 1.0, 1.0, 1.0, 1.0, 1.0, 1.0, 1.0, 1.0, 1.0, 1.0, 1.0, 1.0, 1.0, 1.0, 1.0, 1.0, 1.0, 1.0, 1.0, 1.0, 1.0, 1.0, 1.0, 1.0, 1.0, 1.0, 1.0, 1.0, 1.0, 1.0, 1.0, 1.0, 1.0, 1.0, 1.0, 1.0, 1.0, 1.0, 1.0, 1.0, 1.0, 1.0, 1.0, 1.0, 1.0, 1.0, 1.0, 1.0, 1.0, 1.0, 1.0, 1.0, 1.0, 1.0, 1.0, 1.0, 1.0, 1.0, 1.0, 1.0, 1.0, 1.0, 1.0, 1.0, 1.0, 1.0, 1.0, 1.0, 1.0, 1.0, 1.0, 1.0, 1.0, 1.0, 1.0, 1.0, 1.0, 1.0, 1.0, 1.0, 1.0, 1.0, 1.0, 1.0, 1.0, 1.0, 1.0, 1.0, 1.0, 1.0, 1.0, 1.0, 1.0, 1.0, 1.0, 1.0, 1.0, 1.0, 1.0, 1.0, 1.0, 1.0, 1.0, 1.0, 1.0, 1.0, 1.0, 1.0, 1.0, 1.0, 1.0, 1.0, 1.0, 1.0, 1.0, 1.0, 1.0, 1.0, 1.0, 1.0, 1.0, 1.0, 1.0, 1.0, 1.0, 1.0, 1.0, 1.0, 1.0, 1.0, 1.0, 1.0, 1.0, 1.0, 1.0, 1.0, 1.0, 1.0, 1.0, 1.0, 1.0, 1.0, 1.0, 1.0, 1.0, 1.0, 1.0, 1.0, 1.0, 1.0, 1.0, 1.0, 1.0, 1.0, 1.0, 1.0, 1.0, 1.0, 1.0, 1.0, 1.0, 1.0, 1.0, 1.0, 1.0, 1.0, 1.0, 1.0, 1.0, 1.0, 1.0, 1.0, 1.0, 1.0, 1.0, 1.0, 1.0, 1.0, 1.0, 1.0, 1.0, 1.0, 1.0, 1.0, 1.0, 1.0, 1.0, 1.0, 1.0, 1.0, 1.0, 1.0, 1.0, 1.0, 1.0, 1.0, 1.0, 1.0, 1.0, 1.0, 1.0, 1.0, 1.0, 1.0, 1.0, 1.0, 1.0, 1.0, 1.0, 1.0, 1.0, 1.0, 1.0, 1.0, 1.0, 1.0, 1.0, 1.0, 1.0, 1.0, 1.0, 1.0, 1.0, 1.0, 1.0, 1.0, 1.0, 1.0, 1.0, 1.0, 1.0, 1.0, 1.0, 1.0, 1.0, 1.0, 1.0, 1.0, 1.0, 1.0, 1.0, 1.0, 1.0, 1.0, 1.0, 1.0, 1.0, 1.0, 1.0, 1.0, 1.0, 1.0, 1.0, 1.0, 1.0, 1.0, 1.0, 1.0, 1.0, 1.0, 1.0, 1.0, 1.0, 1.0, 1.0, 1.0, 1.0, 1.0, 1.0, 1.0, 1.0, 1.0, 1.0, 1.0, 1.0, 1.0, 1.0, 1.0, 1.0, 1.0, 1.0, 1.0, 1.0, 1.0, 1.0, 1.0, 1.0, 1.0, 1.0, 1.0, 1.0, 1.0, 1.0, 1.0, 1.0, 1.0, 1.0, 1.0, 1.0, 1.0, 1.0, 1.0, 1.0, 1.0, 1.0, 1.0, 1.0, 1.0, 1.0, 1.0, 1.0, 1.0, 1.0, 1.0, 1.0, 1.0, 1.0, 1.0, 1.0, 1.0, 1.0, 1.0, 1.0, 1.0, 1.0, 1.0, 1.0, 1.0, 1.0, 1.0, 1.0, 1.0, 1.0, 1.0, 1.0, 1.0, 1.0, 1.0, 1.0, 1.0, 1.0, 1.0, 1.0, 1.0, 1.0, 1.0, 1.0, 1.0, 1.0, 1.0, 1.0, 1.0, 1.0, 1.0, 1.0, 1.0, 1.0, 1.0, 1.0, 1.0, 1.0, 1.0, 1.0, 1.0, 1.0, 1.0, 1.0, 1.0, 1.0, 1.0, 1.0, 1.0, 1.0, 1.0, 1.0, 1.0, 1.0, 1.0, 1.0, 1.0, 1.0, 1.0, 1.0, 1.0, 1.0, 1.0, 1.0, 1.0, 1.0, 1.0, 1.0, 1.0, 1.0, 1.0, 1.0, 1.0, 1.0, 1.0, 1.0, 1.0, 1.0, 1.0, 1.0, 1.0, 1.0, 1.0, 1.0, 1.0, 1.0, 1.0, 1.0, 1.0, 1.0, 1.0, 1.0, 1.0, 1.0, 1.0, 1.0, 1.0, 1.0, 1.0, 1.0, 1.0, 1.0, 1.0, 1.0, 1.0, 1.0, 1.0, 1.0, 1.0, 1.0, 1.0, 1.0, 1.0, 1.0, 1.0, 1.0, 1.0, 1.0, 1.0, 1.0, 1.0, 1.0, 1.0, 1.0, 1.0, 1.0, 1.0, 1.0, 1.0, 1.0, 1.0, 1.0, 1.0, 1.0, 1.0, 1.0, 1.0, 1.0, 1.0, 1.0, 1.0, 1.0, 1.0, 1.0, 1.0, 1.0, 1.0, 1.0, 1.0, 1.0, 1.0, 1.0, 1.0, 1.0, 1.0, 1.0, 1.0, 1.0, 1.0, 1.0, 1.0, 1.0, 1.0, 1.0, 1.0, 1.0, 1.0, 1.0, 1.0, 1.0, 1.0, 1.0, 1.0, 1.0, 1.0, 1.0, 1.0, 1.0, 1.0, 1.0, 1.0, 1.0, 1.0, 1.0, 1.0, 1.0, 1.0, 1.0, 1.0, 1.0, 1.0, 1.0, 1.0, 1.0, 1.0, 1.0, 1.0, 1.0, 1.0, 1.0, 1.0, 1.0, 1.0, 1.0, 1.0, 1.0, 1.0, 1.0, 1.0, 1.0, 1.0, 1.0, 1.0, 1.0, 1.0, 1.0, 1.0, 1.0, 1.0, 1.0, 1.0, 1.0, 1.0, 1.0, 1.0, 1.0, 1.0, 1.0, 1.0, 1.0, 1.0, 1.0, 1.0, 1.0, 1.0, 1.0, 1.0, 1.0, 1.0, 1.0, 1.0, 1.0, 1.0, 1.0, 1.0, 1.0, 1.0, 1.0, 1.0, 1.0, 1.0, 1.0, 1.0, 1.0, 1.0, 1.0, 1.0, 1.0, 1.0, 1.0, 1.0, 1.0, 1.0, 1.0, 1.0, 1.0, 1.0, 1.0, 1.0, 1.0, 1.0, 1.0, 1.0, 1.0, 1.0, 1.0, 1.0, 1.0, 1.0, 1.0, 1.0, 1.0, 1.0, 1.0, 1.0, 1.0, 1.0, 1.0, 1.0, 1.0, 1.0, 1.0, 1.0, 1.0, 1.0, 1.0, 1.0, 1.0, 1.0, 1.0, 1.0, 1.0, 1.0, 1.0, 1.0, 1.0, 1.0, 1.0, 1.0, 1.0, 1.0, 1.0, 1.0, 1.0, 1.0, 1.0, 1.0, 1.0, 1.0, 1.0, 1.0, 1.0, 1.0, 1.0, 1.0, 1.0, 1.0, 1.0, 1.0, 1.0, 1.0, 1.0, 1.0, 1.0, 1.0, 1.0, 1.0, 1.0, 1.0, 1.0, 1.0, 1.0, 1.0, 1.0, 1.0, 1.0, 1.0, 1.0, 1.0, 1.0, 1.0, 1.0, 1.0, 1.0, 1.0, 1.0, 1.0, 1.0, 1.0, 1.0, 1.0, 1.0, 1.0, 1.0, 1.0, 1.0, 1.0, 1.0, 1.0, 1.0, 1.0, 1.0, 1.0, 1.0, 1.0, 1.0, 1.0, 1.0, 1.0, 1.0, 1.0, 1.0, 1.0, 1.0, 1.0, 1.0, 1.0, 1.0, 1.0, 1.0, 1.0, 1.0, 1.0, 1.0, 1.0, 1.0, 1.0, 1.0, 1.0, 1.0, 1.0, 1.0, 1.0, 1.0, 1.0, 1.0, 1.0, 1.0, 1.0, 1.0, 1.0, 1.0, 1.0, 1.0, 1.0, 1.0, 1.0, 1.0, 1.0, 1.0, 1.0, 1.0, 1.0, 1.0, 1.0, 1.0, 1.0, 1.0, 1.0, 1.0, 1.0, 1.0, 1.0, 1.0, 1.0, 1.0, 1.0, 1.0, 1.0, 1.0, 1.0, 1.0, 1.0, 1.0, 1.0, 1.0, 1.0, 1.0, 1.0, 1.0, 1.0, 1.0, 1.0, 1.0, 1.0, 1.0, 1.0, 1.0, 1.0, 1.0, 1.0, 1.0, 1.0, 1.0, 1.0, 1.0, 1.0, 1.0, 1.0, 1.0, 1.0, 1.0, 1.0, 1.0, 1.0, 1.0, 1.0, 1.0, 1.0, 1.0, 1.0, 1.0, 1.0, 1.0, 1.0, 1.0, 1.0, 1.0, 1.0, 1.0, 1.0, 1.0, 1.0, 1.0, 1.0, 1.0, 1.0, 1.0, 1.0, 1.0, 1.0, 1.0, 1.0, 1.0, 1.0, 1.0, 1.0, 1.0, 1.0, 1.0, 1.0, 1.0, 1.0, 1.0, 1.0, 1.0, 1.0, 1.0, 1.0, 1.0, 1.0, 1.0, 1.0, 1.0, 1.0, 1.0, 1.0, 1.0, 1.0, 1.0, 1.0, 1.0, 1.0, 1.0, 1.0, 1.0, 1.0, 1.0, 1.0, 1.0, 1.0, 1.0, 1.0, 1.0, 1.0, 1.0, 1.0, 1.0, 1.0, 1.0, 1.0, 1.0, 1.0, 1.0, 1.0, 1.0, 1.0, 1.0, 1.0, 1.0, 1.0, 1.0, 1.0, 1.0, 1.0, 1.0, 1.0, 1.0, 1.0, 1.0, 1.0, 1.0, 1.0, 1.0, 1.0, 1.0, 1.0, 1.0, 1.0, 1.0, 1.0, 1.0, 1.0, 1.0, 1.0, 1.0, 1.0, 1.0, 1.0, 1.0, 1.0, 1.0, 1.0, 1.0, 1.0, 1.0, 1.0, 1.0, 1.0, 1.0, 1.0, 1.0, 1.0, 1.0, 1.0, 1.0, 1.0, 1.0, 1.0, 1.0, 1.0, 1.0, 1.0, 1.0, 1.0, 1.0, 1.0, 1.0, 1.0, 1.0, 1.0, 1.0, 1.0, 1.0, 1.0, 1.0, 1.0, 1.0, 1.0, 1.0, 1.0, 1.0, 1.0, 1.0, 1.0, 1.0, 1.0, 1.0, 1.0, 1.0, 1.0, 1.0, 1.0, 1.0, 1.0, 1.0, 1.0, 1.0, 1.0, 1.0, 1.0, 1.0, 1.0, 1.0, 1.0, 1.0, 1.0, 1.0, 1.0, 1.0, 1.0, 1.0, 1.0, 1.0, 1.0, 1.0, 1.0, 1.0, 1.0, 1.0, 1.0, 1.0, 1.0, 1.0, 1.0, 1.0, 1.0, 1.0, 1.0, 1.0, 1.0, 1.0, 1.0, 1.0, 1.0, 1.0, 1.0, 1.0, 1.0, 1.0, 1.0, 1.0, 1.0, 1.0, 1.0, 1.0, 1.0, 1.0, 1.0, 1.0, 1.0, 1.0, 1.0, 1.0, 1.0, 1.0, 1.0, 1.0, 1.0, 1.0, 1.0, 1.0, 1.0, 1.0, 1.0, 1.0, 1.0, 1.0, 1.0, 1.0, 1.0, 1.0, 1.0, 1.0, 1.0, 1.0, 1.0, 1.0, 1.0, 1.0, 1.0, 1.0, 1.0, 1.0, 1.0, 1.0, 1.0, 1.0, 1.0, 1.0, 1.0, 1.0, 1.0, 1.0, 1.0, 1.0, 1.0, 1.0, 1.0, 1.0, 1.0, 1.0, 1.0, 1.0, 1.0, 1.0, 1.0, 1.0, 1.0, 1.0, 1.0, 1.0, 1.0, 1.0, 1.0, 1.0, 1.0, 1.0, 1.0, 1.0, 1.0, 1.0, 1.0, 1.0, 1.0, 1.0, 1.0, 1.0, 1.0, 1.0, 1.0, 1.0, 1.0, 1.0, 1.0, 1.0, 1.0, 1.0, 1.0, 1.0, 1.0, 1.0, 1.0, 1.0, 1.0, 1.0, 1.0, 1.0, 1.0, 1.0, 1.0, 1.0, 1.0, 1.0, 1.0, 1.0, 1.0, 1.0, 1.0, 1.0, 1.0, 1.0, 1.0, 1.0, 1.0, 1.0, 1.0, 1.0, 1.0, 1.0])
me_cylinder.materials.append(mat_material_001)
me_cylinder.materials.append(mat_material_002)
me_cylinder.use_remesh_preserve_volume = False
me_cylinder.use_remesh_preserve_attributes = False
me_cylinder.use_mirror_vertex_groups = False
me_cylinder.update()

# ---- objects
ob_cylinder = bpy.data.objects.new('Cylinder', me_cylinder)
ob_lamp = bpy.data.objects.new('Lamp', light_lamp)
ob_camera = bpy.data.objects.new('Camera', cam_camera)

# ---- transforms, parenting, visibility, modifiers, constraints
ob_cylinder.location = (0.0, 0.0, 0.0)
ob_cylinder.lineart.crease_threshold = 0.0
ob_lamp.location = (4.076, 1.005, 5.904)
ob_lamp.rotation_euler = (0.6503, 0.05522, 1.866)
ob_lamp.lock_rotations_4d = False
ob_lamp.empty_display_type = 'ARROWS'
ob_lamp.color = (0.0, 0.0, 0.0, 0.0)
ob_lamp.lineart.crease_threshold = 0.0
ob_camera.location = (7.481, -6.508, 5.344)
ob_camera.rotation_euler = (1.109, 0.01082, 0.8149)
ob_camera.lock_rotations_4d = False
ob_camera.empty_display_type = 'ARROWS'
ob_camera.color = (0.0, 0.0, 0.0, 0.0)
ob_camera.display_type = 'WIRE'
ob_camera.lineart.crease_threshold = 0.0

# ---- collection membership
col_collection_1.objects.link(ob_cylinder)
col_collection_1.objects.link(ob_lamp)
col_collection_1.objects.link(ob_camera)

# ---- scene / render settings (as saved in the file)
scene.camera = ob_camera
scene.frame_start = 1; scene.frame_end = 250; scene.frame_set(1)
scene.render.engine = 'BLENDER_EEVEE_NEXT'
scene.render.resolution_percentage = 50
scene.render.dither_intensity = 0.0
scene.cycles.use_denoising = False
scene.cycles.samples = 128
scene.cycles.sampling_pattern = 'TABULATED_SOBOL'
scene.cycles.light_sampling_threshold = 0.0
scene.cycles.use_adaptive_sampling = False
scene.cycles.use_light_tree = False
scene.cycles.blur_glossy = 0.0
scene.cycles.sample_clamp_indirect = 0.0
scene.cycles.bake_type = 'TRANSMISSION'
scene.view_settings.view_transform = 'Standard'
bpy.context.view_layer.update()
